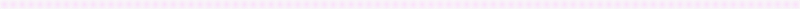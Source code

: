# Source: mulb_baked.blend  (saved by Blender 4.2.66; exported with 4.5.12 LTS)
import bpy
from mathutils import Matrix  # noqa: F401  (used for matrix-valued properties, if any)

bpy.ops.wm.read_factory_settings(use_empty=True)
scene = bpy.context.scene
scene.name = 'Scene'

# ---- collections
col_collection = bpy.data.collections.new('Collection'); scene.collection.children.link(col_collection)

# ---- images (referenced by path relative to the original .blend; pixels are not part of the script)
import os
ASSET_DIR = os.environ.get("B2B_ASSET_DIR", "")  # directory of the original .blend (textures are referenced by path, not embedded)
HERE = os.path.dirname(os.path.abspath(__file__))  # packed textures are extracted next to this script under _unpacked/

def load_image(name, relpath, width, height, colorspace="sRGB"):
    """Load a texture the original file referenced (path relative to the .blend, or extracted next to this script)."""
    p = next((c for c in (os.path.join(HERE, relpath), os.path.join(ASSET_DIR, relpath)) if relpath and os.path.exists(c)), "")
    if p:
        img = bpy.data.images.load(p, check_existing=True)
        img.name = name
    else:  # same state as the original file: an image datablock whose file is absent (Cycles renders it pink)
        img = bpy.data.images.new(name, width, height)
        img.source = "FILE"
        img.filepath = "//" + (relpath or name)
    img.colorspace_settings.name = colorspace
    return img
img_0090_exr = load_image('0090.exr', '0090.exr', 1024, 1024, 'Linear Rec.709')
img_0001_exr = load_image('0001.exr', '0001.exr', 1024, 1024, 'Linear Rec.709')
img_0002_exr = load_image('0002.exr', '0002.exr', 1024, 1024, 'Linear Rec.709')
img_0003_exr = load_image('0003.exr', '0003.exr', 1024, 1024, 'Linear Rec.709')
img_0004_exr = load_image('0004.exr', '0004.exr', 1024, 1024, 'Linear Rec.709')
img_0005_exr = load_image('0005.exr', '0005.exr', 1024, 1024, 'Linear Rec.709')
img_0006_exr = load_image('0006.exr', '0006.exr', 1024, 1024, 'Linear Rec.709')
img_0007_exr = load_image('0007.exr', '0007.exr', 1024, 1024, 'Linear Rec.709')
img_0008_exr = load_image('0008.exr', '0008.exr', 1024, 1024, 'Linear Rec.709')
img_0009_exr = load_image('0009.exr', '0009.exr', 1024, 1024, 'Linear Rec.709')
img_0010_exr = load_image('0010.exr', '0010.exr', 1024, 1024, 'Linear Rec.709')
img_0011_exr = load_image('0011.exr', '0011.exr', 1024, 1024, 'Linear Rec.709')
img_0012_exr = load_image('0012.exr', '0012.exr', 1024, 1024, 'Linear Rec.709')
img_0013_exr = load_image('0013.exr', '0013.exr', 1024, 1024, 'Linear Rec.709')
img_0014_exr = load_image('0014.exr', '0014.exr', 1024, 1024, 'Linear Rec.709')
img_0015_exr = load_image('0015.exr', '0015.exr', 1024, 1024, 'Linear Rec.709')
img_0016_exr = load_image('0016.exr', '0016.exr', 1024, 1024, 'Linear Rec.709')
img_0017_exr = load_image('0017.exr', '0017.exr', 1024, 1024, 'Linear Rec.709')
img_0018_exr = load_image('0018.exr', '0018.exr', 1024, 1024, 'Linear Rec.709')
img_0019_exr = load_image('0019.exr', '0019.exr', 1024, 1024, 'Linear Rec.709')
img_0020_exr = load_image('0020.exr', '0020.exr', 1024, 1024, 'Linear Rec.709')
img_0021_exr = load_image('0021.exr', '0021.exr', 1024, 1024, 'Linear Rec.709')
img_0022_exr = load_image('0022.exr', '0022.exr', 1024, 1024, 'Linear Rec.709')
img_0023_exr = load_image('0023.exr', '0023.exr', 1024, 1024, 'Linear Rec.709')
img_0024_exr = load_image('0024.exr', '0024.exr', 1024, 1024, 'Linear Rec.709')
img_0025_exr = load_image('0025.exr', '0025.exr', 1024, 1024, 'Linear Rec.709')
img_0026_exr = load_image('0026.exr', '0026.exr', 1024, 1024, 'Linear Rec.709')
img_0027_exr = load_image('0027.exr', '0027.exr', 1024, 1024, 'Linear Rec.709')
img_0028_exr = load_image('0028.exr', '0028.exr', 1024, 1024, 'Linear Rec.709')
img_0029_exr = load_image('0029.exr', '0029.exr', 1024, 1024, 'Linear Rec.709')
img_0030_exr = load_image('0030.exr', '0030.exr', 1024, 1024, 'Linear Rec.709')
img_0031_exr = load_image('0031.exr', '0031.exr', 1024, 1024, 'Linear Rec.709')
img_0032_exr = load_image('0032.exr', '0032.exr', 1024, 1024, 'Linear Rec.709')
img_0033_exr = load_image('0033.exr', '0033.exr', 1024, 1024, 'Linear Rec.709')
img_0034_exr = load_image('0034.exr', '0034.exr', 1024, 1024, 'Linear Rec.709')
img_0035_exr = load_image('0035.exr', '0035.exr', 1024, 1024, 'Linear Rec.709')
img_0036_exr = load_image('0036.exr', '0036.exr', 1024, 1024, 'Linear Rec.709')
img_0037_exr = load_image('0037.exr', '0037.exr', 1024, 1024, 'Linear Rec.709')
img_0038_exr = load_image('0038.exr', '0038.exr', 1024, 1024, 'Linear Rec.709')
img_0039_exr = load_image('0039.exr', '0039.exr', 1024, 1024, 'Linear Rec.709')
img_0040_exr = load_image('0040.exr', '0040.exr', 1024, 1024, 'Linear Rec.709')
img_0041_exr = load_image('0041.exr', '0041.exr', 1024, 1024, 'Linear Rec.709')
img_0042_exr = load_image('0042.exr', '0042.exr', 1024, 1024, 'Linear Rec.709')
img_0043_exr = load_image('0043.exr', '0043.exr', 1024, 1024, 'Linear Rec.709')
img_0044_exr = load_image('0044.exr', '0044.exr', 1024, 1024, 'Linear Rec.709')
img_0045_exr = load_image('0045.exr', '0045.exr', 1024, 1024, 'Linear Rec.709')
img_0046_exr = load_image('0046.exr', '0046.exr', 1024, 1024, 'Linear Rec.709')
img_0047_exr = load_image('0047.exr', '0047.exr', 1024, 1024, 'Linear Rec.709')
img_0048_exr = load_image('0048.exr', '0048.exr', 1024, 1024, 'Linear Rec.709')
img_0049_exr = load_image('0049.exr', '0049.exr', 1024, 1024, 'Linear Rec.709')
img_0050_exr = load_image('0050.exr', '0050.exr', 1024, 1024, 'Linear Rec.709')
img_0051_exr = load_image('0051.exr', '0051.exr', 1024, 1024, 'Linear Rec.709')
img_0052_exr = load_image('0052.exr', '0052.exr', 1024, 1024, 'Linear Rec.709')
img_0053_exr = load_image('0053.exr', '0053.exr', 1024, 1024, 'Linear Rec.709')
img_0054_exr = load_image('0054.exr', '0054.exr', 1024, 1024, 'Linear Rec.709')
img_0055_exr = load_image('0055.exr', '0055.exr', 1024, 1024, 'Linear Rec.709')
img_0056_exr = load_image('0056.exr', '0056.exr', 1024, 1024, 'Linear Rec.709')
img_0057_exr = load_image('0057.exr', '0057.exr', 1024, 1024, 'Linear Rec.709')
img_0058_exr = load_image('0058.exr', '0058.exr', 1024, 1024, 'Linear Rec.709')
img_0059_exr = load_image('0059.exr', '0059.exr', 1024, 1024, 'Linear Rec.709')
img_0060_exr = load_image('0060.exr', '0060.exr', 1024, 1024, 'Linear Rec.709')
img_0061_exr = load_image('0061.exr', '0061.exr', 1024, 1024, 'Linear Rec.709')
img_0062_exr = load_image('0062.exr', '0062.exr', 1024, 1024, 'Linear Rec.709')
img_0063_exr = load_image('0063.exr', '0063.exr', 1024, 1024, 'Linear Rec.709')
img_0064_exr = load_image('0064.exr', '0064.exr', 1024, 1024, 'Linear Rec.709')
img_0065_exr = load_image('0065.exr', '0065.exr', 1024, 1024, 'Linear Rec.709')
img_0066_exr = load_image('0066.exr', '0066.exr', 1024, 1024, 'Linear Rec.709')
img_0067_exr = load_image('0067.exr', '0067.exr', 1024, 1024, 'Linear Rec.709')
img_0068_exr = load_image('0068.exr', '0068.exr', 1024, 1024, 'Linear Rec.709')
img_0069_exr = load_image('0069.exr', '0069.exr', 1024, 1024, 'Linear Rec.709')
img_0070_exr = load_image('0070.exr', '0070.exr', 1024, 1024, 'Linear Rec.709')
img_0071_exr = load_image('0071.exr', '0071.exr', 1024, 1024, 'Linear Rec.709')
img_0072_exr = load_image('0072.exr', '0072.exr', 1024, 1024, 'Linear Rec.709')
img_0073_exr = load_image('0073.exr', '0073.exr', 1024, 1024, 'Linear Rec.709')
img_0074_exr = load_image('0074.exr', '0074.exr', 1024, 1024, 'Linear Rec.709')
img_0075_exr = load_image('0075.exr', '0075.exr', 1024, 1024, 'Linear Rec.709')
img_0076_exr = load_image('0076.exr', '0076.exr', 1024, 1024, 'Linear Rec.709')
img_0077_exr = load_image('0077.exr', '0077.exr', 1024, 1024, 'Linear Rec.709')
img_0078_exr = load_image('0078.exr', '0078.exr', 1024, 1024, 'Linear Rec.709')
img_0079_exr = load_image('0079.exr', '0079.exr', 1024, 1024, 'Linear Rec.709')
img_0080_exr = load_image('0080.exr', '0080.exr', 1024, 1024, 'Linear Rec.709')
img_0081_exr = load_image('0081.exr', '0081.exr', 1024, 1024, 'Linear Rec.709')
img_0082_exr = load_image('0082.exr', '0082.exr', 1024, 1024, 'Linear Rec.709')
img_0083_exr = load_image('0083.exr', '0083.exr', 1024, 1024, 'Linear Rec.709')
img_0084_exr = load_image('0084.exr', '0084.exr', 1024, 1024, 'Linear Rec.709')
img_0085_exr = load_image('0085.exr', '0085.exr', 1024, 1024, 'Linear Rec.709')
img_0086_exr = load_image('0086.exr', '0086.exr', 1024, 1024, 'Linear Rec.709')
img_0087_exr = load_image('0087.exr', '0087.exr', 1024, 1024, 'Linear Rec.709')
img_0088_exr = load_image('0088.exr', '0088.exr', 1024, 1024, 'Linear Rec.709')
img_0089_exr = load_image('0089.exr', '0089.exr', 1024, 1024, 'Linear Rec.709')

# ---- materials (node trees are filled in below, after node groups)
mat_0090 = bpy.data.materials.new('0090')
mat_0001 = bpy.data.materials.new('0001')
mat_0002 = bpy.data.materials.new('0002')
mat_0003 = bpy.data.materials.new('0003')
mat_0004 = bpy.data.materials.new('0004')
mat_0005 = bpy.data.materials.new('0005')
mat_0006 = bpy.data.materials.new('0006')
mat_0007 = bpy.data.materials.new('0007')
mat_0008 = bpy.data.materials.new('0008')
mat_0009 = bpy.data.materials.new('0009')
mat_0010 = bpy.data.materials.new('0010')
mat_0011 = bpy.data.materials.new('0011')
mat_0012 = bpy.data.materials.new('0012')
mat_0013 = bpy.data.materials.new('0013')
mat_0014 = bpy.data.materials.new('0014')
mat_0015 = bpy.data.materials.new('0015')
mat_0016 = bpy.data.materials.new('0016')
mat_0017 = bpy.data.materials.new('0017')
mat_0018 = bpy.data.materials.new('0018')
mat_0019 = bpy.data.materials.new('0019')
mat_0020 = bpy.data.materials.new('0020')
mat_0021 = bpy.data.materials.new('0021')
mat_0022 = bpy.data.materials.new('0022')
mat_0023 = bpy.data.materials.new('0023')
mat_0024 = bpy.data.materials.new('0024')
mat_0025 = bpy.data.materials.new('0025')
mat_0026 = bpy.data.materials.new('0026')
mat_0027 = bpy.data.materials.new('0027')
mat_0028 = bpy.data.materials.new('0028')
mat_0029 = bpy.data.materials.new('0029')
mat_0030 = bpy.data.materials.new('0030')
mat_0031 = bpy.data.materials.new('0031')
mat_0032 = bpy.data.materials.new('0032')
mat_0033 = bpy.data.materials.new('0033')
mat_0034 = bpy.data.materials.new('0034')
mat_0035 = bpy.data.materials.new('0035')
mat_0036 = bpy.data.materials.new('0036')
mat_0037 = bpy.data.materials.new('0037')
mat_0038 = bpy.data.materials.new('0038')
mat_0039 = bpy.data.materials.new('0039')
mat_0040 = bpy.data.materials.new('0040')
mat_0041 = bpy.data.materials.new('0041')
mat_0042 = bpy.data.materials.new('0042')
mat_0043 = bpy.data.materials.new('0043')
mat_0044 = bpy.data.materials.new('0044')
mat_0045 = bpy.data.materials.new('0045')
mat_0046 = bpy.data.materials.new('0046')
mat_0047 = bpy.data.materials.new('0047')
mat_0048 = bpy.data.materials.new('0048')
mat_0049 = bpy.data.materials.new('0049')
mat_0050 = bpy.data.materials.new('0050')
mat_0051 = bpy.data.materials.new('0051')
mat_0052 = bpy.data.materials.new('0052')
mat_0053 = bpy.data.materials.new('0053')
mat_0054 = bpy.data.materials.new('0054')
mat_0055 = bpy.data.materials.new('0055')
mat_0056 = bpy.data.materials.new('0056')
mat_0057 = bpy.data.materials.new('0057')
mat_0058 = bpy.data.materials.new('0058')
mat_0059 = bpy.data.materials.new('0059')
mat_0060 = bpy.data.materials.new('0060')
mat_0061 = bpy.data.materials.new('0061')
mat_0062 = bpy.data.materials.new('0062')
mat_0063 = bpy.data.materials.new('0063')
mat_0064 = bpy.data.materials.new('0064')
mat_0065 = bpy.data.materials.new('0065')
mat_0066 = bpy.data.materials.new('0066')
mat_0067 = bpy.data.materials.new('0067')
mat_0068 = bpy.data.materials.new('0068')
mat_0069 = bpy.data.materials.new('0069')
mat_0070 = bpy.data.materials.new('0070')
mat_0071 = bpy.data.materials.new('0071')
mat_0072 = bpy.data.materials.new('0072')
mat_0073 = bpy.data.materials.new('0073')
mat_0074 = bpy.data.materials.new('0074')
mat_0075 = bpy.data.materials.new('0075')
mat_0076 = bpy.data.materials.new('0076')
mat_0077 = bpy.data.materials.new('0077')
mat_0078 = bpy.data.materials.new('0078')
mat_0079 = bpy.data.materials.new('0079')
mat_0080 = bpy.data.materials.new('0080')
mat_0081 = bpy.data.materials.new('0081')
mat_0082 = bpy.data.materials.new('0082')
mat_0083 = bpy.data.materials.new('0083')
mat_0084 = bpy.data.materials.new('0084')
mat_0085 = bpy.data.materials.new('0085')
mat_0086 = bpy.data.materials.new('0086')
mat_0087 = bpy.data.materials.new('0087')
mat_0088 = bpy.data.materials.new('0088')
mat_0089 = bpy.data.materials.new('0089')

# ---- material node trees
mat_0090.use_nodes = True; mat_0090.node_tree.nodes.clear()
_N = mat_0090.node_tree.nodes; _L = mat_0090.node_tree.links
n0 = _N.new('ShaderNodeOutputMaterial'); n0.name = 'Material Output'; n0.location = (300, 300)
n1 = _N.new('ShaderNodeTexImage'); n1.name = 'Image Texture'; n1.location = (-200, 300)
n1.image = img_0090_exr
n1.extension = 'CLIP'
n2 = _N.new('ShaderNodeBsdfPrincipled'); n2.name = 'Principled BSDF'; n2.location = (0, 300)
_L.new(n1.outputs[0], n2.inputs[0])
_L.new(n1.outputs[1], n2.inputs[4])
_L.new(n2.outputs[0], n0.inputs[0])
n0.is_active_output = True
mat_0001.use_nodes = True; mat_0001.node_tree.nodes.clear()
_N = mat_0001.node_tree.nodes; _L = mat_0001.node_tree.links
n0 = _N.new('ShaderNodeOutputMaterial'); n0.name = 'Material Output'; n0.location = (300, 300)
n1 = _N.new('ShaderNodeTexImage'); n1.name = 'Image Texture'; n1.location = (-200, 300)
n1.image = img_0001_exr
n1.extension = 'CLIP'
n2 = _N.new('ShaderNodeBsdfPrincipled'); n2.name = 'Principled BSDF'; n2.location = (0, 300)
_L.new(n1.outputs[0], n2.inputs[0])
_L.new(n1.outputs[1], n2.inputs[4])
_L.new(n2.outputs[0], n0.inputs[0])
n0.is_active_output = True
mat_0002.use_nodes = True; mat_0002.node_tree.nodes.clear()
_N = mat_0002.node_tree.nodes; _L = mat_0002.node_tree.links
n0 = _N.new('ShaderNodeOutputMaterial'); n0.name = 'Material Output'; n0.location = (300, 300)
n1 = _N.new('ShaderNodeTexImage'); n1.name = 'Image Texture'; n1.location = (-200, 300)
n1.image = img_0002_exr
n1.extension = 'CLIP'
n2 = _N.new('ShaderNodeBsdfPrincipled'); n2.name = 'Principled BSDF'; n2.location = (0, 300)
_L.new(n1.outputs[0], n2.inputs[0])
_L.new(n1.outputs[1], n2.inputs[4])
_L.new(n2.outputs[0], n0.inputs[0])
n0.is_active_output = True
mat_0003.use_nodes = True; mat_0003.node_tree.nodes.clear()
_N = mat_0003.node_tree.nodes; _L = mat_0003.node_tree.links
n0 = _N.new('ShaderNodeOutputMaterial'); n0.name = 'Material Output'; n0.location = (300, 300)
n1 = _N.new('ShaderNodeTexImage'); n1.name = 'Image Texture'; n1.location = (-200, 300)
n1.image = img_0003_exr
n1.extension = 'CLIP'
n2 = _N.new('ShaderNodeBsdfPrincipled'); n2.name = 'Principled BSDF'; n2.location = (0, 300)
_L.new(n1.outputs[0], n2.inputs[0])
_L.new(n1.outputs[1], n2.inputs[4])
_L.new(n2.outputs[0], n0.inputs[0])
n0.is_active_output = True
mat_0004.use_nodes = True; mat_0004.node_tree.nodes.clear()
_N = mat_0004.node_tree.nodes; _L = mat_0004.node_tree.links
n0 = _N.new('ShaderNodeOutputMaterial'); n0.name = 'Material Output'; n0.location = (300, 300)
n1 = _N.new('ShaderNodeTexImage'); n1.name = 'Image Texture'; n1.location = (-200, 300)
n1.image = img_0004_exr
n1.extension = 'CLIP'
n2 = _N.new('ShaderNodeBsdfPrincipled'); n2.name = 'Principled BSDF'; n2.location = (0, 300)
_L.new(n1.outputs[0], n2.inputs[0])
_L.new(n1.outputs[1], n2.inputs[4])
_L.new(n2.outputs[0], n0.inputs[0])
n0.is_active_output = True
mat_0005.use_nodes = True; mat_0005.node_tree.nodes.clear()
_N = mat_0005.node_tree.nodes; _L = mat_0005.node_tree.links
n0 = _N.new('ShaderNodeOutputMaterial'); n0.name = 'Material Output'; n0.location = (300, 300)
n1 = _N.new('ShaderNodeTexImage'); n1.name = 'Image Texture'; n1.location = (-200, 300)
n1.image = img_0005_exr
n1.extension = 'CLIP'
n2 = _N.new('ShaderNodeBsdfPrincipled'); n2.name = 'Principled BSDF'; n2.location = (0, 300)
_L.new(n1.outputs[0], n2.inputs[0])
_L.new(n1.outputs[1], n2.inputs[4])
_L.new(n2.outputs[0], n0.inputs[0])
n0.is_active_output = True
mat_0006.use_nodes = True; mat_0006.node_tree.nodes.clear()
_N = mat_0006.node_tree.nodes; _L = mat_0006.node_tree.links
n0 = _N.new('ShaderNodeOutputMaterial'); n0.name = 'Material Output'; n0.location = (300, 300)
n1 = _N.new('ShaderNodeTexImage'); n1.name = 'Image Texture'; n1.location = (-200, 300)
n1.image = img_0006_exr
n1.extension = 'CLIP'
n2 = _N.new('ShaderNodeBsdfPrincipled'); n2.name = 'Principled BSDF'; n2.location = (0, 300)
_L.new(n1.outputs[0], n2.inputs[0])
_L.new(n1.outputs[1], n2.inputs[4])
_L.new(n2.outputs[0], n0.inputs[0])
n0.is_active_output = True
mat_0007.use_nodes = True; mat_0007.node_tree.nodes.clear()
_N = mat_0007.node_tree.nodes; _L = mat_0007.node_tree.links
n0 = _N.new('ShaderNodeOutputMaterial'); n0.name = 'Material Output'; n0.location = (300, 300)
n1 = _N.new('ShaderNodeTexImage'); n1.name = 'Image Texture'; n1.location = (-200, 300)
n1.image = img_0007_exr
n1.extension = 'CLIP'
n2 = _N.new('ShaderNodeBsdfPrincipled'); n2.name = 'Principled BSDF'; n2.location = (0, 300)
_L.new(n1.outputs[0], n2.inputs[0])
_L.new(n1.outputs[1], n2.inputs[4])
_L.new(n2.outputs[0], n0.inputs[0])
n0.is_active_output = True
mat_0008.use_nodes = True; mat_0008.node_tree.nodes.clear()
_N = mat_0008.node_tree.nodes; _L = mat_0008.node_tree.links
n0 = _N.new('ShaderNodeOutputMaterial'); n0.name = 'Material Output'; n0.location = (300, 300)
n1 = _N.new('ShaderNodeTexImage'); n1.name = 'Image Texture'; n1.location = (-200, 300)
n1.image = img_0008_exr
n1.extension = 'CLIP'
n2 = _N.new('ShaderNodeBsdfPrincipled'); n2.name = 'Principled BSDF'; n2.location = (0, 300)
_L.new(n1.outputs[0], n2.inputs[0])
_L.new(n1.outputs[1], n2.inputs[4])
_L.new(n2.outputs[0], n0.inputs[0])
n0.is_active_output = True
mat_0009.use_nodes = True; mat_0009.node_tree.nodes.clear()
_N = mat_0009.node_tree.nodes; _L = mat_0009.node_tree.links
n0 = _N.new('ShaderNodeOutputMaterial'); n0.name = 'Material Output'; n0.location = (300, 300)
n1 = _N.new('ShaderNodeTexImage'); n1.name = 'Image Texture'; n1.location = (-200, 300)
n1.image = img_0009_exr
n1.extension = 'CLIP'
n2 = _N.new('ShaderNodeBsdfPrincipled'); n2.name = 'Principled BSDF'; n2.location = (0, 300)
_L.new(n1.outputs[0], n2.inputs[0])
_L.new(n1.outputs[1], n2.inputs[4])
_L.new(n2.outputs[0], n0.inputs[0])
n0.is_active_output = True
mat_0010.use_nodes = True; mat_0010.node_tree.nodes.clear()
_N = mat_0010.node_tree.nodes; _L = mat_0010.node_tree.links
n0 = _N.new('ShaderNodeOutputMaterial'); n0.name = 'Material Output'; n0.location = (300, 300)
n1 = _N.new('ShaderNodeTexImage'); n1.name = 'Image Texture'; n1.location = (-200, 300)
n1.image = img_0010_exr
n1.extension = 'CLIP'
n2 = _N.new('ShaderNodeBsdfPrincipled'); n2.name = 'Principled BSDF'; n2.location = (0, 300)
_L.new(n1.outputs[0], n2.inputs[0])
_L.new(n1.outputs[1], n2.inputs[4])
_L.new(n2.outputs[0], n0.inputs[0])
n0.is_active_output = True
mat_0011.use_nodes = True; mat_0011.node_tree.nodes.clear()
_N = mat_0011.node_tree.nodes; _L = mat_0011.node_tree.links
n0 = _N.new('ShaderNodeOutputMaterial'); n0.name = 'Material Output'; n0.location = (300, 300)
n1 = _N.new('ShaderNodeTexImage'); n1.name = 'Image Texture'; n1.location = (-200, 300)
n1.image = img_0011_exr
n1.extension = 'CLIP'
n2 = _N.new('ShaderNodeBsdfPrincipled'); n2.name = 'Principled BSDF'; n2.location = (0, 300)
_L.new(n1.outputs[0], n2.inputs[0])
_L.new(n1.outputs[1], n2.inputs[4])
_L.new(n2.outputs[0], n0.inputs[0])
n0.is_active_output = True
mat_0012.use_nodes = True; mat_0012.node_tree.nodes.clear()
_N = mat_0012.node_tree.nodes; _L = mat_0012.node_tree.links
n0 = _N.new('ShaderNodeOutputMaterial'); n0.name = 'Material Output'; n0.location = (300, 300)
n1 = _N.new('ShaderNodeTexImage'); n1.name = 'Image Texture'; n1.location = (-200, 300)
n1.image = img_0012_exr
n1.extension = 'CLIP'
n2 = _N.new('ShaderNodeBsdfPrincipled'); n2.name = 'Principled BSDF'; n2.location = (0, 300)
_L.new(n1.outputs[0], n2.inputs[0])
_L.new(n1.outputs[1], n2.inputs[4])
_L.new(n2.outputs[0], n0.inputs[0])
n0.is_active_output = True
mat_0013.use_nodes = True; mat_0013.node_tree.nodes.clear()
_N = mat_0013.node_tree.nodes; _L = mat_0013.node_tree.links
n0 = _N.new('ShaderNodeOutputMaterial'); n0.name = 'Material Output'; n0.location = (300, 300)
n1 = _N.new('ShaderNodeTexImage'); n1.name = 'Image Texture'; n1.location = (-200, 300)
n1.image = img_0013_exr
n1.extension = 'CLIP'
n2 = _N.new('ShaderNodeBsdfPrincipled'); n2.name = 'Principled BSDF'; n2.location = (0, 300)
_L.new(n1.outputs[0], n2.inputs[0])
_L.new(n1.outputs[1], n2.inputs[4])
_L.new(n2.outputs[0], n0.inputs[0])
n0.is_active_output = True
mat_0014.use_nodes = True; mat_0014.node_tree.nodes.clear()
_N = mat_0014.node_tree.nodes; _L = mat_0014.node_tree.links
n0 = _N.new('ShaderNodeOutputMaterial'); n0.name = 'Material Output'; n0.location = (300, 300)
n1 = _N.new('ShaderNodeTexImage'); n1.name = 'Image Texture'; n1.location = (-200, 300)
n1.image = img_0014_exr
n1.extension = 'CLIP'
n2 = _N.new('ShaderNodeBsdfPrincipled'); n2.name = 'Principled BSDF'; n2.location = (0, 300)
_L.new(n1.outputs[0], n2.inputs[0])
_L.new(n1.outputs[1], n2.inputs[4])
_L.new(n2.outputs[0], n0.inputs[0])
n0.is_active_output = True
mat_0015.use_nodes = True; mat_0015.node_tree.nodes.clear()
_N = mat_0015.node_tree.nodes; _L = mat_0015.node_tree.links
n0 = _N.new('ShaderNodeOutputMaterial'); n0.name = 'Material Output'; n0.location = (300, 300)
n1 = _N.new('ShaderNodeTexImage'); n1.name = 'Image Texture'; n1.location = (-200, 300)
n1.image = img_0015_exr
n1.extension = 'CLIP'
n2 = _N.new('ShaderNodeBsdfPrincipled'); n2.name = 'Principled BSDF'; n2.location = (0, 300)
_L.new(n1.outputs[0], n2.inputs[0])
_L.new(n1.outputs[1], n2.inputs[4])
_L.new(n2.outputs[0], n0.inputs[0])
n0.is_active_output = True
mat_0016.use_nodes = True; mat_0016.node_tree.nodes.clear()
_N = mat_0016.node_tree.nodes; _L = mat_0016.node_tree.links
n0 = _N.new('ShaderNodeOutputMaterial'); n0.name = 'Material Output'; n0.location = (300, 300)
n1 = _N.new('ShaderNodeTexImage'); n1.name = 'Image Texture'; n1.location = (-200, 300)
n1.image = img_0016_exr
n1.extension = 'CLIP'
n2 = _N.new('ShaderNodeBsdfPrincipled'); n2.name = 'Principled BSDF'; n2.location = (0, 300)
_L.new(n1.outputs[0], n2.inputs[0])
_L.new(n1.outputs[1], n2.inputs[4])
_L.new(n2.outputs[0], n0.inputs[0])
n0.is_active_output = True
mat_0017.use_nodes = True; mat_0017.node_tree.nodes.clear()
_N = mat_0017.node_tree.nodes; _L = mat_0017.node_tree.links
n0 = _N.new('ShaderNodeOutputMaterial'); n0.name = 'Material Output'; n0.location = (300, 300)
n1 = _N.new('ShaderNodeTexImage'); n1.name = 'Image Texture'; n1.location = (-200, 300)
n1.image = img_0017_exr
n1.extension = 'CLIP'
n2 = _N.new('ShaderNodeBsdfPrincipled'); n2.name = 'Principled BSDF'; n2.location = (0, 300)
_L.new(n1.outputs[0], n2.inputs[0])
_L.new(n1.outputs[1], n2.inputs[4])
_L.new(n2.outputs[0], n0.inputs[0])
n0.is_active_output = True
mat_0018.use_nodes = True; mat_0018.node_tree.nodes.clear()
_N = mat_0018.node_tree.nodes; _L = mat_0018.node_tree.links
n0 = _N.new('ShaderNodeOutputMaterial'); n0.name = 'Material Output'; n0.location = (300, 300)
n1 = _N.new('ShaderNodeTexImage'); n1.name = 'Image Texture'; n1.location = (-200, 300)
n1.image = img_0018_exr
n1.extension = 'CLIP'
n2 = _N.new('ShaderNodeBsdfPrincipled'); n2.name = 'Principled BSDF'; n2.location = (0, 300)
_L.new(n1.outputs[0], n2.inputs[0])
_L.new(n1.outputs[1], n2.inputs[4])
_L.new(n2.outputs[0], n0.inputs[0])
n0.is_active_output = True
mat_0019.use_nodes = True; mat_0019.node_tree.nodes.clear()
_N = mat_0019.node_tree.nodes; _L = mat_0019.node_tree.links
n0 = _N.new('ShaderNodeOutputMaterial'); n0.name = 'Material Output'; n0.location = (300, 300)
n1 = _N.new('ShaderNodeTexImage'); n1.name = 'Image Texture'; n1.location = (-200, 300)
n1.image = img_0019_exr
n1.extension = 'CLIP'
n2 = _N.new('ShaderNodeBsdfPrincipled'); n2.name = 'Principled BSDF'; n2.location = (0, 300)
_L.new(n1.outputs[0], n2.inputs[0])
_L.new(n1.outputs[1], n2.inputs[4])
_L.new(n2.outputs[0], n0.inputs[0])
n0.is_active_output = True
mat_0020.use_nodes = True; mat_0020.node_tree.nodes.clear()
_N = mat_0020.node_tree.nodes; _L = mat_0020.node_tree.links
n0 = _N.new('ShaderNodeOutputMaterial'); n0.name = 'Material Output'; n0.location = (300, 300)
n1 = _N.new('ShaderNodeTexImage'); n1.name = 'Image Texture'; n1.location = (-200, 300)
n1.image = img_0020_exr
n1.extension = 'CLIP'
n2 = _N.new('ShaderNodeBsdfPrincipled'); n2.name = 'Principled BSDF'; n2.location = (0, 300)
_L.new(n1.outputs[0], n2.inputs[0])
_L.new(n1.outputs[1], n2.inputs[4])
_L.new(n2.outputs[0], n0.inputs[0])
n0.is_active_output = True
mat_0021.use_nodes = True; mat_0021.node_tree.nodes.clear()
_N = mat_0021.node_tree.nodes; _L = mat_0021.node_tree.links
n0 = _N.new('ShaderNodeOutputMaterial'); n0.name = 'Material Output'; n0.location = (300, 300)
n1 = _N.new('ShaderNodeTexImage'); n1.name = 'Image Texture'; n1.location = (-200, 300)
n1.image = img_0021_exr
n1.extension = 'CLIP'
n2 = _N.new('ShaderNodeBsdfPrincipled'); n2.name = 'Principled BSDF'; n2.location = (0, 300)
_L.new(n1.outputs[0], n2.inputs[0])
_L.new(n1.outputs[1], n2.inputs[4])
_L.new(n2.outputs[0], n0.inputs[0])
n0.is_active_output = True
mat_0022.use_nodes = True; mat_0022.node_tree.nodes.clear()
_N = mat_0022.node_tree.nodes; _L = mat_0022.node_tree.links
n0 = _N.new('ShaderNodeOutputMaterial'); n0.name = 'Material Output'; n0.location = (300, 300)
n1 = _N.new('ShaderNodeTexImage'); n1.name = 'Image Texture'; n1.location = (-200, 300)
n1.image = img_0022_exr
n1.extension = 'CLIP'
n2 = _N.new('ShaderNodeBsdfPrincipled'); n2.name = 'Principled BSDF'; n2.location = (0, 300)
_L.new(n1.outputs[0], n2.inputs[0])
_L.new(n1.outputs[1], n2.inputs[4])
_L.new(n2.outputs[0], n0.inputs[0])
n0.is_active_output = True
mat_0023.use_nodes = True; mat_0023.node_tree.nodes.clear()
_N = mat_0023.node_tree.nodes; _L = mat_0023.node_tree.links
n0 = _N.new('ShaderNodeOutputMaterial'); n0.name = 'Material Output'; n0.location = (300, 300)
n1 = _N.new('ShaderNodeTexImage'); n1.name = 'Image Texture'; n1.location = (-200, 300)
n1.image = img_0023_exr
n1.extension = 'CLIP'
n2 = _N.new('ShaderNodeBsdfPrincipled'); n2.name = 'Principled BSDF'; n2.location = (0, 300)
_L.new(n1.outputs[0], n2.inputs[0])
_L.new(n1.outputs[1], n2.inputs[4])
_L.new(n2.outputs[0], n0.inputs[0])
n0.is_active_output = True
mat_0024.use_nodes = True; mat_0024.node_tree.nodes.clear()
_N = mat_0024.node_tree.nodes; _L = mat_0024.node_tree.links
n0 = _N.new('ShaderNodeOutputMaterial'); n0.name = 'Material Output'; n0.location = (300, 300)
n1 = _N.new('ShaderNodeTexImage'); n1.name = 'Image Texture'; n1.location = (-200, 300)
n1.image = img_0024_exr
n1.extension = 'CLIP'
n2 = _N.new('ShaderNodeBsdfPrincipled'); n2.name = 'Principled BSDF'; n2.location = (0, 300)
_L.new(n1.outputs[0], n2.inputs[0])
_L.new(n1.outputs[1], n2.inputs[4])
_L.new(n2.outputs[0], n0.inputs[0])
n0.is_active_output = True
mat_0025.use_nodes = True; mat_0025.node_tree.nodes.clear()
_N = mat_0025.node_tree.nodes; _L = mat_0025.node_tree.links
n0 = _N.new('ShaderNodeOutputMaterial'); n0.name = 'Material Output'; n0.location = (300, 300)
n1 = _N.new('ShaderNodeTexImage'); n1.name = 'Image Texture'; n1.location = (-200, 300)
n1.image = img_0025_exr
n1.extension = 'CLIP'
n2 = _N.new('ShaderNodeBsdfPrincipled'); n2.name = 'Principled BSDF'; n2.location = (0, 300)
_L.new(n1.outputs[0], n2.inputs[0])
_L.new(n1.outputs[1], n2.inputs[4])
_L.new(n2.outputs[0], n0.inputs[0])
n0.is_active_output = True
mat_0026.use_nodes = True; mat_0026.node_tree.nodes.clear()
_N = mat_0026.node_tree.nodes; _L = mat_0026.node_tree.links
n0 = _N.new('ShaderNodeOutputMaterial'); n0.name = 'Material Output'; n0.location = (300, 300)
n1 = _N.new('ShaderNodeTexImage'); n1.name = 'Image Texture'; n1.location = (-200, 300)
n1.image = img_0026_exr
n1.extension = 'CLIP'
n2 = _N.new('ShaderNodeBsdfPrincipled'); n2.name = 'Principled BSDF'; n2.location = (0, 300)
_L.new(n1.outputs[0], n2.inputs[0])
_L.new(n1.outputs[1], n2.inputs[4])
_L.new(n2.outputs[0], n0.inputs[0])
n0.is_active_output = True
mat_0027.use_nodes = True; mat_0027.node_tree.nodes.clear()
_N = mat_0027.node_tree.nodes; _L = mat_0027.node_tree.links
n0 = _N.new('ShaderNodeOutputMaterial'); n0.name = 'Material Output'; n0.location = (300, 300)
n1 = _N.new('ShaderNodeTexImage'); n1.name = 'Image Texture'; n1.location = (-200, 300)
n1.image = img_0027_exr
n1.extension = 'CLIP'
n2 = _N.new('ShaderNodeBsdfPrincipled'); n2.name = 'Principled BSDF'; n2.location = (0, 300)
_L.new(n1.outputs[0], n2.inputs[0])
_L.new(n1.outputs[1], n2.inputs[4])
_L.new(n2.outputs[0], n0.inputs[0])
n0.is_active_output = True
mat_0028.use_nodes = True; mat_0028.node_tree.nodes.clear()
_N = mat_0028.node_tree.nodes; _L = mat_0028.node_tree.links
n0 = _N.new('ShaderNodeOutputMaterial'); n0.name = 'Material Output'; n0.location = (300, 300)
n1 = _N.new('ShaderNodeTexImage'); n1.name = 'Image Texture'; n1.location = (-200, 300)
n1.image = img_0028_exr
n1.extension = 'CLIP'
n2 = _N.new('ShaderNodeBsdfPrincipled'); n2.name = 'Principled BSDF'; n2.location = (0, 300)
_L.new(n1.outputs[0], n2.inputs[0])
_L.new(n1.outputs[1], n2.inputs[4])
_L.new(n2.outputs[0], n0.inputs[0])
n0.is_active_output = True
mat_0029.use_nodes = True; mat_0029.node_tree.nodes.clear()
_N = mat_0029.node_tree.nodes; _L = mat_0029.node_tree.links
n0 = _N.new('ShaderNodeOutputMaterial'); n0.name = 'Material Output'; n0.location = (300, 300)
n1 = _N.new('ShaderNodeTexImage'); n1.name = 'Image Texture'; n1.location = (-200, 300)
n1.image = img_0029_exr
n1.extension = 'CLIP'
n2 = _N.new('ShaderNodeBsdfPrincipled'); n2.name = 'Principled BSDF'; n2.location = (0, 300)
_L.new(n1.outputs[0], n2.inputs[0])
_L.new(n1.outputs[1], n2.inputs[4])
_L.new(n2.outputs[0], n0.inputs[0])
n0.is_active_output = True
mat_0030.use_nodes = True; mat_0030.node_tree.nodes.clear()
_N = mat_0030.node_tree.nodes; _L = mat_0030.node_tree.links
n0 = _N.new('ShaderNodeOutputMaterial'); n0.name = 'Material Output'; n0.location = (300, 300)
n1 = _N.new('ShaderNodeTexImage'); n1.name = 'Image Texture'; n1.location = (-200, 300)
n1.image = img_0030_exr
n1.extension = 'CLIP'
n2 = _N.new('ShaderNodeBsdfPrincipled'); n2.name = 'Principled BSDF'; n2.location = (0, 300)
_L.new(n1.outputs[0], n2.inputs[0])
_L.new(n1.outputs[1], n2.inputs[4])
_L.new(n2.outputs[0], n0.inputs[0])
n0.is_active_output = True
mat_0031.use_nodes = True; mat_0031.node_tree.nodes.clear()
_N = mat_0031.node_tree.nodes; _L = mat_0031.node_tree.links
n0 = _N.new('ShaderNodeOutputMaterial'); n0.name = 'Material Output'; n0.location = (300, 300)
n1 = _N.new('ShaderNodeTexImage'); n1.name = 'Image Texture'; n1.location = (-200, 300)
n1.image = img_0031_exr
n1.extension = 'CLIP'
n2 = _N.new('ShaderNodeBsdfPrincipled'); n2.name = 'Principled BSDF'; n2.location = (0, 300)
_L.new(n1.outputs[0], n2.inputs[0])
_L.new(n1.outputs[1], n2.inputs[4])
_L.new(n2.outputs[0], n0.inputs[0])
n0.is_active_output = True
mat_0032.use_nodes = True; mat_0032.node_tree.nodes.clear()
_N = mat_0032.node_tree.nodes; _L = mat_0032.node_tree.links
n0 = _N.new('ShaderNodeOutputMaterial'); n0.name = 'Material Output'; n0.location = (300, 300)
n1 = _N.new('ShaderNodeTexImage'); n1.name = 'Image Texture'; n1.location = (-200, 300)
n1.image = img_0032_exr
n1.extension = 'CLIP'
n2 = _N.new('ShaderNodeBsdfPrincipled'); n2.name = 'Principled BSDF'; n2.location = (0, 300)
_L.new(n1.outputs[0], n2.inputs[0])
_L.new(n1.outputs[1], n2.inputs[4])
_L.new(n2.outputs[0], n0.inputs[0])
n0.is_active_output = True
mat_0033.use_nodes = True; mat_0033.node_tree.nodes.clear()
_N = mat_0033.node_tree.nodes; _L = mat_0033.node_tree.links
n0 = _N.new('ShaderNodeOutputMaterial'); n0.name = 'Material Output'; n0.location = (300, 300)
n1 = _N.new('ShaderNodeTexImage'); n1.name = 'Image Texture'; n1.location = (-200, 300)
n1.image = img_0033_exr
n1.extension = 'CLIP'
n2 = _N.new('ShaderNodeBsdfPrincipled'); n2.name = 'Principled BSDF'; n2.location = (0, 300)
_L.new(n1.outputs[0], n2.inputs[0])
_L.new(n1.outputs[1], n2.inputs[4])
_L.new(n2.outputs[0], n0.inputs[0])
n0.is_active_output = True
mat_0034.use_nodes = True; mat_0034.node_tree.nodes.clear()
_N = mat_0034.node_tree.nodes; _L = mat_0034.node_tree.links
n0 = _N.new('ShaderNodeOutputMaterial'); n0.name = 'Material Output'; n0.location = (300, 300)
n1 = _N.new('ShaderNodeTexImage'); n1.name = 'Image Texture'; n1.location = (-200, 300)
n1.image = img_0034_exr
n1.extension = 'CLIP'
n2 = _N.new('ShaderNodeBsdfPrincipled'); n2.name = 'Principled BSDF'; n2.location = (0, 300)
_L.new(n1.outputs[0], n2.inputs[0])
_L.new(n1.outputs[1], n2.inputs[4])
_L.new(n2.outputs[0], n0.inputs[0])
n0.is_active_output = True
mat_0035.use_nodes = True; mat_0035.node_tree.nodes.clear()
_N = mat_0035.node_tree.nodes; _L = mat_0035.node_tree.links
n0 = _N.new('ShaderNodeOutputMaterial'); n0.name = 'Material Output'; n0.location = (300, 300)
n1 = _N.new('ShaderNodeTexImage'); n1.name = 'Image Texture'; n1.location = (-200, 300)
n1.image = img_0035_exr
n1.extension = 'CLIP'
n2 = _N.new('ShaderNodeBsdfPrincipled'); n2.name = 'Principled BSDF'; n2.location = (0, 300)
_L.new(n1.outputs[0], n2.inputs[0])
_L.new(n1.outputs[1], n2.inputs[4])
_L.new(n2.outputs[0], n0.inputs[0])
n0.is_active_output = True
mat_0036.use_nodes = True; mat_0036.node_tree.nodes.clear()
_N = mat_0036.node_tree.nodes; _L = mat_0036.node_tree.links
n0 = _N.new('ShaderNodeOutputMaterial'); n0.name = 'Material Output'; n0.location = (300, 300)
n1 = _N.new('ShaderNodeTexImage'); n1.name = 'Image Texture'; n1.location = (-200, 300)
n1.image = img_0036_exr
n1.extension = 'CLIP'
n2 = _N.new('ShaderNodeBsdfPrincipled'); n2.name = 'Principled BSDF'; n2.location = (0, 300)
_L.new(n1.outputs[0], n2.inputs[0])
_L.new(n1.outputs[1], n2.inputs[4])
_L.new(n2.outputs[0], n0.inputs[0])
n0.is_active_output = True
mat_0037.use_nodes = True; mat_0037.node_tree.nodes.clear()
_N = mat_0037.node_tree.nodes; _L = mat_0037.node_tree.links
n0 = _N.new('ShaderNodeOutputMaterial'); n0.name = 'Material Output'; n0.location = (300, 300)
n1 = _N.new('ShaderNodeTexImage'); n1.name = 'Image Texture'; n1.location = (-200, 300)
n1.image = img_0037_exr
n1.extension = 'CLIP'
n2 = _N.new('ShaderNodeBsdfPrincipled'); n2.name = 'Principled BSDF'; n2.location = (0, 300)
_L.new(n1.outputs[0], n2.inputs[0])
_L.new(n1.outputs[1], n2.inputs[4])
_L.new(n2.outputs[0], n0.inputs[0])
n0.is_active_output = True
mat_0038.use_nodes = True; mat_0038.node_tree.nodes.clear()
_N = mat_0038.node_tree.nodes; _L = mat_0038.node_tree.links
n0 = _N.new('ShaderNodeOutputMaterial'); n0.name = 'Material Output'; n0.location = (300, 300)
n1 = _N.new('ShaderNodeTexImage'); n1.name = 'Image Texture'; n1.location = (-200, 300)
n1.image = img_0038_exr
n1.extension = 'CLIP'
n2 = _N.new('ShaderNodeBsdfPrincipled'); n2.name = 'Principled BSDF'; n2.location = (0, 300)
_L.new(n1.outputs[0], n2.inputs[0])
_L.new(n1.outputs[1], n2.inputs[4])
_L.new(n2.outputs[0], n0.inputs[0])
n0.is_active_output = True
mat_0039.use_nodes = True; mat_0039.node_tree.nodes.clear()
_N = mat_0039.node_tree.nodes; _L = mat_0039.node_tree.links
n0 = _N.new('ShaderNodeOutputMaterial'); n0.name = 'Material Output'; n0.location = (300, 300)
n1 = _N.new('ShaderNodeTexImage'); n1.name = 'Image Texture'; n1.location = (-200, 300)
n1.image = img_0039_exr
n1.extension = 'CLIP'
n2 = _N.new('ShaderNodeBsdfPrincipled'); n2.name = 'Principled BSDF'; n2.location = (0, 300)
_L.new(n1.outputs[0], n2.inputs[0])
_L.new(n1.outputs[1], n2.inputs[4])
_L.new(n2.outputs[0], n0.inputs[0])
n0.is_active_output = True
mat_0040.use_nodes = True; mat_0040.node_tree.nodes.clear()
_N = mat_0040.node_tree.nodes; _L = mat_0040.node_tree.links
n0 = _N.new('ShaderNodeOutputMaterial'); n0.name = 'Material Output'; n0.location = (300, 300)
n1 = _N.new('ShaderNodeTexImage'); n1.name = 'Image Texture'; n1.location = (-200, 300)
n1.image = img_0040_exr
n1.extension = 'CLIP'
n2 = _N.new('ShaderNodeBsdfPrincipled'); n2.name = 'Principled BSDF'; n2.location = (0, 300)
_L.new(n1.outputs[0], n2.inputs[0])
_L.new(n1.outputs[1], n2.inputs[4])
_L.new(n2.outputs[0], n0.inputs[0])
n0.is_active_output = True
mat_0041.use_nodes = True; mat_0041.node_tree.nodes.clear()
_N = mat_0041.node_tree.nodes; _L = mat_0041.node_tree.links
n0 = _N.new('ShaderNodeOutputMaterial'); n0.name = 'Material Output'; n0.location = (300, 300)
n1 = _N.new('ShaderNodeTexImage'); n1.name = 'Image Texture'; n1.location = (-200, 300)
n1.image = img_0041_exr
n1.extension = 'CLIP'
n2 = _N.new('ShaderNodeBsdfPrincipled'); n2.name = 'Principled BSDF'; n2.location = (0, 300)
_L.new(n1.outputs[0], n2.inputs[0])
_L.new(n1.outputs[1], n2.inputs[4])
_L.new(n2.outputs[0], n0.inputs[0])
n0.is_active_output = True
mat_0042.use_nodes = True; mat_0042.node_tree.nodes.clear()
_N = mat_0042.node_tree.nodes; _L = mat_0042.node_tree.links
n0 = _N.new('ShaderNodeOutputMaterial'); n0.name = 'Material Output'; n0.location = (300, 300)
n1 = _N.new('ShaderNodeTexImage'); n1.name = 'Image Texture'; n1.location = (-200, 300)
n1.image = img_0042_exr
n1.extension = 'CLIP'
n2 = _N.new('ShaderNodeBsdfPrincipled'); n2.name = 'Principled BSDF'; n2.location = (0, 300)
_L.new(n1.outputs[0], n2.inputs[0])
_L.new(n1.outputs[1], n2.inputs[4])
_L.new(n2.outputs[0], n0.inputs[0])
n0.is_active_output = True
mat_0043.use_nodes = True; mat_0043.node_tree.nodes.clear()
_N = mat_0043.node_tree.nodes; _L = mat_0043.node_tree.links
n0 = _N.new('ShaderNodeOutputMaterial'); n0.name = 'Material Output'; n0.location = (300, 300)
n1 = _N.new('ShaderNodeTexImage'); n1.name = 'Image Texture'; n1.location = (-200, 300)
n1.image = img_0043_exr
n1.extension = 'CLIP'
n2 = _N.new('ShaderNodeBsdfPrincipled'); n2.name = 'Principled BSDF'; n2.location = (0, 300)
_L.new(n1.outputs[0], n2.inputs[0])
_L.new(n1.outputs[1], n2.inputs[4])
_L.new(n2.outputs[0], n0.inputs[0])
n0.is_active_output = True
mat_0044.use_nodes = True; mat_0044.node_tree.nodes.clear()
_N = mat_0044.node_tree.nodes; _L = mat_0044.node_tree.links
n0 = _N.new('ShaderNodeOutputMaterial'); n0.name = 'Material Output'; n0.location = (300, 300)
n1 = _N.new('ShaderNodeTexImage'); n1.name = 'Image Texture'; n1.location = (-200, 300)
n1.image = img_0044_exr
n1.extension = 'CLIP'
n2 = _N.new('ShaderNodeBsdfPrincipled'); n2.name = 'Principled BSDF'; n2.location = (0, 300)
_L.new(n1.outputs[0], n2.inputs[0])
_L.new(n1.outputs[1], n2.inputs[4])
_L.new(n2.outputs[0], n0.inputs[0])
n0.is_active_output = True
mat_0045.use_nodes = True; mat_0045.node_tree.nodes.clear()
_N = mat_0045.node_tree.nodes; _L = mat_0045.node_tree.links
n0 = _N.new('ShaderNodeOutputMaterial'); n0.name = 'Material Output'; n0.location = (300, 300)
n1 = _N.new('ShaderNodeTexImage'); n1.name = 'Image Texture'; n1.location = (-200, 300)
n1.image = img_0045_exr
n1.extension = 'CLIP'
n2 = _N.new('ShaderNodeBsdfPrincipled'); n2.name = 'Principled BSDF'; n2.location = (0, 300)
_L.new(n1.outputs[0], n2.inputs[0])
_L.new(n1.outputs[1], n2.inputs[4])
_L.new(n2.outputs[0], n0.inputs[0])
n0.is_active_output = True
mat_0046.use_nodes = True; mat_0046.node_tree.nodes.clear()
_N = mat_0046.node_tree.nodes; _L = mat_0046.node_tree.links
n0 = _N.new('ShaderNodeOutputMaterial'); n0.name = 'Material Output'; n0.location = (300, 300)
n1 = _N.new('ShaderNodeTexImage'); n1.name = 'Image Texture'; n1.location = (-200, 300)
n1.image = img_0046_exr
n1.extension = 'CLIP'
n2 = _N.new('ShaderNodeBsdfPrincipled'); n2.name = 'Principled BSDF'; n2.location = (0, 300)
_L.new(n1.outputs[0], n2.inputs[0])
_L.new(n1.outputs[1], n2.inputs[4])
_L.new(n2.outputs[0], n0.inputs[0])
n0.is_active_output = True
mat_0047.use_nodes = True; mat_0047.node_tree.nodes.clear()
_N = mat_0047.node_tree.nodes; _L = mat_0047.node_tree.links
n0 = _N.new('ShaderNodeOutputMaterial'); n0.name = 'Material Output'; n0.location = (300, 300)
n1 = _N.new('ShaderNodeTexImage'); n1.name = 'Image Texture'; n1.location = (-200, 300)
n1.image = img_0047_exr
n1.extension = 'CLIP'
n2 = _N.new('ShaderNodeBsdfPrincipled'); n2.name = 'Principled BSDF'; n2.location = (0, 300)
_L.new(n1.outputs[0], n2.inputs[0])
_L.new(n1.outputs[1], n2.inputs[4])
_L.new(n2.outputs[0], n0.inputs[0])
n0.is_active_output = True
mat_0048.use_nodes = True; mat_0048.node_tree.nodes.clear()
_N = mat_0048.node_tree.nodes; _L = mat_0048.node_tree.links
n0 = _N.new('ShaderNodeOutputMaterial'); n0.name = 'Material Output'; n0.location = (300, 300)
n1 = _N.new('ShaderNodeTexImage'); n1.name = 'Image Texture'; n1.location = (-200, 300)
n1.image = img_0048_exr
n1.extension = 'CLIP'
n2 = _N.new('ShaderNodeBsdfPrincipled'); n2.name = 'Principled BSDF'; n2.location = (0, 300)
_L.new(n1.outputs[0], n2.inputs[0])
_L.new(n1.outputs[1], n2.inputs[4])
_L.new(n2.outputs[0], n0.inputs[0])
n0.is_active_output = True
mat_0049.use_nodes = True; mat_0049.node_tree.nodes.clear()
_N = mat_0049.node_tree.nodes; _L = mat_0049.node_tree.links
n0 = _N.new('ShaderNodeOutputMaterial'); n0.name = 'Material Output'; n0.location = (300, 300)
n1 = _N.new('ShaderNodeTexImage'); n1.name = 'Image Texture'; n1.location = (-200, 300)
n1.image = img_0049_exr
n1.extension = 'CLIP'
n2 = _N.new('ShaderNodeBsdfPrincipled'); n2.name = 'Principled BSDF'; n2.location = (0, 300)
_L.new(n1.outputs[0], n2.inputs[0])
_L.new(n1.outputs[1], n2.inputs[4])
_L.new(n2.outputs[0], n0.inputs[0])
n0.is_active_output = True
mat_0050.use_nodes = True; mat_0050.node_tree.nodes.clear()
_N = mat_0050.node_tree.nodes; _L = mat_0050.node_tree.links
n0 = _N.new('ShaderNodeOutputMaterial'); n0.name = 'Material Output'; n0.location = (300, 300)
n1 = _N.new('ShaderNodeTexImage'); n1.name = 'Image Texture'; n1.location = (-200, 300)
n1.image = img_0050_exr
n1.extension = 'CLIP'
n2 = _N.new('ShaderNodeBsdfPrincipled'); n2.name = 'Principled BSDF'; n2.location = (0, 300)
_L.new(n1.outputs[0], n2.inputs[0])
_L.new(n1.outputs[1], n2.inputs[4])
_L.new(n2.outputs[0], n0.inputs[0])
n0.is_active_output = True
mat_0051.use_nodes = True; mat_0051.node_tree.nodes.clear()
_N = mat_0051.node_tree.nodes; _L = mat_0051.node_tree.links
n0 = _N.new('ShaderNodeOutputMaterial'); n0.name = 'Material Output'; n0.location = (300, 300)
n1 = _N.new('ShaderNodeTexImage'); n1.name = 'Image Texture'; n1.location = (-200, 300)
n1.image = img_0051_exr
n1.extension = 'CLIP'
n2 = _N.new('ShaderNodeBsdfPrincipled'); n2.name = 'Principled BSDF'; n2.location = (0, 300)
_L.new(n1.outputs[0], n2.inputs[0])
_L.new(n1.outputs[1], n2.inputs[4])
_L.new(n2.outputs[0], n0.inputs[0])
n0.is_active_output = True
mat_0052.use_nodes = True; mat_0052.node_tree.nodes.clear()
_N = mat_0052.node_tree.nodes; _L = mat_0052.node_tree.links
n0 = _N.new('ShaderNodeOutputMaterial'); n0.name = 'Material Output'; n0.location = (300, 300)
n1 = _N.new('ShaderNodeTexImage'); n1.name = 'Image Texture'; n1.location = (-200, 300)
n1.image = img_0052_exr
n1.extension = 'CLIP'
n2 = _N.new('ShaderNodeBsdfPrincipled'); n2.name = 'Principled BSDF'; n2.location = (0, 300)
_L.new(n1.outputs[0], n2.inputs[0])
_L.new(n1.outputs[1], n2.inputs[4])
_L.new(n2.outputs[0], n0.inputs[0])
n0.is_active_output = True
mat_0053.use_nodes = True; mat_0053.node_tree.nodes.clear()
_N = mat_0053.node_tree.nodes; _L = mat_0053.node_tree.links
n0 = _N.new('ShaderNodeOutputMaterial'); n0.name = 'Material Output'; n0.location = (300, 300)
n1 = _N.new('ShaderNodeTexImage'); n1.name = 'Image Texture'; n1.location = (-200, 300)
n1.image = img_0053_exr
n1.extension = 'CLIP'
n2 = _N.new('ShaderNodeBsdfPrincipled'); n2.name = 'Principled BSDF'; n2.location = (0, 300)
_L.new(n1.outputs[0], n2.inputs[0])
_L.new(n1.outputs[1], n2.inputs[4])
_L.new(n2.outputs[0], n0.inputs[0])
n0.is_active_output = True
mat_0054.use_nodes = True; mat_0054.node_tree.nodes.clear()
_N = mat_0054.node_tree.nodes; _L = mat_0054.node_tree.links
n0 = _N.new('ShaderNodeOutputMaterial'); n0.name = 'Material Output'; n0.location = (300, 300)
n1 = _N.new('ShaderNodeTexImage'); n1.name = 'Image Texture'; n1.location = (-200, 300)
n1.image = img_0054_exr
n1.extension = 'CLIP'
n2 = _N.new('ShaderNodeBsdfPrincipled'); n2.name = 'Principled BSDF'; n2.location = (0, 300)
_L.new(n1.outputs[0], n2.inputs[0])
_L.new(n1.outputs[1], n2.inputs[4])
_L.new(n2.outputs[0], n0.inputs[0])
n0.is_active_output = True
mat_0055.use_nodes = True; mat_0055.node_tree.nodes.clear()
_N = mat_0055.node_tree.nodes; _L = mat_0055.node_tree.links
n0 = _N.new('ShaderNodeOutputMaterial'); n0.name = 'Material Output'; n0.location = (300, 300)
n1 = _N.new('ShaderNodeTexImage'); n1.name = 'Image Texture'; n1.location = (-200, 300)
n1.image = img_0055_exr
n1.extension = 'CLIP'
n2 = _N.new('ShaderNodeBsdfPrincipled'); n2.name = 'Principled BSDF'; n2.location = (0, 300)
_L.new(n1.outputs[0], n2.inputs[0])
_L.new(n1.outputs[1], n2.inputs[4])
_L.new(n2.outputs[0], n0.inputs[0])
n0.is_active_output = True
mat_0056.use_nodes = True; mat_0056.node_tree.nodes.clear()
_N = mat_0056.node_tree.nodes; _L = mat_0056.node_tree.links
n0 = _N.new('ShaderNodeOutputMaterial'); n0.name = 'Material Output'; n0.location = (300, 300)
n1 = _N.new('ShaderNodeTexImage'); n1.name = 'Image Texture'; n1.location = (-200, 300)
n1.image = img_0056_exr
n1.extension = 'CLIP'
n2 = _N.new('ShaderNodeBsdfPrincipled'); n2.name = 'Principled BSDF'; n2.location = (0, 300)
_L.new(n1.outputs[0], n2.inputs[0])
_L.new(n1.outputs[1], n2.inputs[4])
_L.new(n2.outputs[0], n0.inputs[0])
n0.is_active_output = True
mat_0057.use_nodes = True; mat_0057.node_tree.nodes.clear()
_N = mat_0057.node_tree.nodes; _L = mat_0057.node_tree.links
n0 = _N.new('ShaderNodeOutputMaterial'); n0.name = 'Material Output'; n0.location = (300, 300)
n1 = _N.new('ShaderNodeTexImage'); n1.name = 'Image Texture'; n1.location = (-200, 300)
n1.image = img_0057_exr
n1.extension = 'CLIP'
n2 = _N.new('ShaderNodeBsdfPrincipled'); n2.name = 'Principled BSDF'; n2.location = (0, 300)
_L.new(n1.outputs[0], n2.inputs[0])
_L.new(n1.outputs[1], n2.inputs[4])
_L.new(n2.outputs[0], n0.inputs[0])
n0.is_active_output = True
mat_0058.use_nodes = True; mat_0058.node_tree.nodes.clear()
_N = mat_0058.node_tree.nodes; _L = mat_0058.node_tree.links
n0 = _N.new('ShaderNodeOutputMaterial'); n0.name = 'Material Output'; n0.location = (300, 300)
n1 = _N.new('ShaderNodeTexImage'); n1.name = 'Image Texture'; n1.location = (-200, 300)
n1.image = img_0058_exr
n1.extension = 'CLIP'
n2 = _N.new('ShaderNodeBsdfPrincipled'); n2.name = 'Principled BSDF'; n2.location = (0, 300)
_L.new(n1.outputs[0], n2.inputs[0])
_L.new(n1.outputs[1], n2.inputs[4])
_L.new(n2.outputs[0], n0.inputs[0])
n0.is_active_output = True
mat_0059.use_nodes = True; mat_0059.node_tree.nodes.clear()
_N = mat_0059.node_tree.nodes; _L = mat_0059.node_tree.links
n0 = _N.new('ShaderNodeOutputMaterial'); n0.name = 'Material Output'; n0.location = (300, 300)
n1 = _N.new('ShaderNodeTexImage'); n1.name = 'Image Texture'; n1.location = (-200, 300)
n1.image = img_0059_exr
n1.extension = 'CLIP'
n2 = _N.new('ShaderNodeBsdfPrincipled'); n2.name = 'Principled BSDF'; n2.location = (0, 300)
_L.new(n1.outputs[0], n2.inputs[0])
_L.new(n1.outputs[1], n2.inputs[4])
_L.new(n2.outputs[0], n0.inputs[0])
n0.is_active_output = True
mat_0060.use_nodes = True; mat_0060.node_tree.nodes.clear()
_N = mat_0060.node_tree.nodes; _L = mat_0060.node_tree.links
n0 = _N.new('ShaderNodeOutputMaterial'); n0.name = 'Material Output'; n0.location = (300, 300)
n1 = _N.new('ShaderNodeTexImage'); n1.name = 'Image Texture'; n1.location = (-200, 300)
n1.image = img_0060_exr
n1.extension = 'CLIP'
n2 = _N.new('ShaderNodeBsdfPrincipled'); n2.name = 'Principled BSDF'; n2.location = (0, 300)
_L.new(n1.outputs[0], n2.inputs[0])
_L.new(n1.outputs[1], n2.inputs[4])
_L.new(n2.outputs[0], n0.inputs[0])
n0.is_active_output = True
mat_0061.use_nodes = True; mat_0061.node_tree.nodes.clear()
_N = mat_0061.node_tree.nodes; _L = mat_0061.node_tree.links
n0 = _N.new('ShaderNodeOutputMaterial'); n0.name = 'Material Output'; n0.location = (300, 300)
n1 = _N.new('ShaderNodeTexImage'); n1.name = 'Image Texture'; n1.location = (-200, 300)
n1.image = img_0061_exr
n1.extension = 'CLIP'
n2 = _N.new('ShaderNodeBsdfPrincipled'); n2.name = 'Principled BSDF'; n2.location = (0, 300)
_L.new(n1.outputs[0], n2.inputs[0])
_L.new(n1.outputs[1], n2.inputs[4])
_L.new(n2.outputs[0], n0.inputs[0])
n0.is_active_output = True
mat_0062.use_nodes = True; mat_0062.node_tree.nodes.clear()
_N = mat_0062.node_tree.nodes; _L = mat_0062.node_tree.links
n0 = _N.new('ShaderNodeOutputMaterial'); n0.name = 'Material Output'; n0.location = (300, 300)
n1 = _N.new('ShaderNodeTexImage'); n1.name = 'Image Texture'; n1.location = (-200, 300)
n1.image = img_0062_exr
n1.extension = 'CLIP'
n2 = _N.new('ShaderNodeBsdfPrincipled'); n2.name = 'Principled BSDF'; n2.location = (0, 300)
_L.new(n1.outputs[0], n2.inputs[0])
_L.new(n1.outputs[1], n2.inputs[4])
_L.new(n2.outputs[0], n0.inputs[0])
n0.is_active_output = True
mat_0063.use_nodes = True; mat_0063.node_tree.nodes.clear()
_N = mat_0063.node_tree.nodes; _L = mat_0063.node_tree.links
n0 = _N.new('ShaderNodeOutputMaterial'); n0.name = 'Material Output'; n0.location = (300, 300)
n1 = _N.new('ShaderNodeTexImage'); n1.name = 'Image Texture'; n1.location = (-200, 300)
n1.image = img_0063_exr
n1.extension = 'CLIP'
n2 = _N.new('ShaderNodeBsdfPrincipled'); n2.name = 'Principled BSDF'; n2.location = (0, 300)
_L.new(n1.outputs[0], n2.inputs[0])
_L.new(n1.outputs[1], n2.inputs[4])
_L.new(n2.outputs[0], n0.inputs[0])
n0.is_active_output = True
mat_0064.use_nodes = True; mat_0064.node_tree.nodes.clear()
_N = mat_0064.node_tree.nodes; _L = mat_0064.node_tree.links
n0 = _N.new('ShaderNodeOutputMaterial'); n0.name = 'Material Output'; n0.location = (300, 300)
n1 = _N.new('ShaderNodeTexImage'); n1.name = 'Image Texture'; n1.location = (-200, 300)
n1.image = img_0064_exr
n1.extension = 'CLIP'
n2 = _N.new('ShaderNodeBsdfPrincipled'); n2.name = 'Principled BSDF'; n2.location = (0, 300)
_L.new(n1.outputs[0], n2.inputs[0])
_L.new(n1.outputs[1], n2.inputs[4])
_L.new(n2.outputs[0], n0.inputs[0])
n0.is_active_output = True
mat_0065.use_nodes = True; mat_0065.node_tree.nodes.clear()
_N = mat_0065.node_tree.nodes; _L = mat_0065.node_tree.links
n0 = _N.new('ShaderNodeOutputMaterial'); n0.name = 'Material Output'; n0.location = (300, 300)
n1 = _N.new('ShaderNodeTexImage'); n1.name = 'Image Texture'; n1.location = (-200, 300)
n1.image = img_0065_exr
n1.extension = 'CLIP'
n2 = _N.new('ShaderNodeBsdfPrincipled'); n2.name = 'Principled BSDF'; n2.location = (0, 300)
_L.new(n1.outputs[0], n2.inputs[0])
_L.new(n1.outputs[1], n2.inputs[4])
_L.new(n2.outputs[0], n0.inputs[0])
n0.is_active_output = True
mat_0066.use_nodes = True; mat_0066.node_tree.nodes.clear()
_N = mat_0066.node_tree.nodes; _L = mat_0066.node_tree.links
n0 = _N.new('ShaderNodeOutputMaterial'); n0.name = 'Material Output'; n0.location = (300, 300)
n1 = _N.new('ShaderNodeTexImage'); n1.name = 'Image Texture'; n1.location = (-200, 300)
n1.image = img_0066_exr
n1.extension = 'CLIP'
n2 = _N.new('ShaderNodeBsdfPrincipled'); n2.name = 'Principled BSDF'; n2.location = (0, 300)
_L.new(n1.outputs[0], n2.inputs[0])
_L.new(n1.outputs[1], n2.inputs[4])
_L.new(n2.outputs[0], n0.inputs[0])
n0.is_active_output = True
mat_0067.use_nodes = True; mat_0067.node_tree.nodes.clear()
_N = mat_0067.node_tree.nodes; _L = mat_0067.node_tree.links
n0 = _N.new('ShaderNodeOutputMaterial'); n0.name = 'Material Output'; n0.location = (300, 300)
n1 = _N.new('ShaderNodeTexImage'); n1.name = 'Image Texture'; n1.location = (-200, 300)
n1.image = img_0067_exr
n1.extension = 'CLIP'
n2 = _N.new('ShaderNodeBsdfPrincipled'); n2.name = 'Principled BSDF'; n2.location = (0, 300)
_L.new(n1.outputs[0], n2.inputs[0])
_L.new(n1.outputs[1], n2.inputs[4])
_L.new(n2.outputs[0], n0.inputs[0])
n0.is_active_output = True
mat_0068.use_nodes = True; mat_0068.node_tree.nodes.clear()
_N = mat_0068.node_tree.nodes; _L = mat_0068.node_tree.links
n0 = _N.new('ShaderNodeOutputMaterial'); n0.name = 'Material Output'; n0.location = (300, 300)
n1 = _N.new('ShaderNodeTexImage'); n1.name = 'Image Texture'; n1.location = (-200, 300)
n1.image = img_0068_exr
n1.extension = 'CLIP'
n2 = _N.new('ShaderNodeBsdfPrincipled'); n2.name = 'Principled BSDF'; n2.location = (0, 300)
_L.new(n1.outputs[0], n2.inputs[0])
_L.new(n1.outputs[1], n2.inputs[4])
_L.new(n2.outputs[0], n0.inputs[0])
n0.is_active_output = True
mat_0069.use_nodes = True; mat_0069.node_tree.nodes.clear()
_N = mat_0069.node_tree.nodes; _L = mat_0069.node_tree.links
n0 = _N.new('ShaderNodeOutputMaterial'); n0.name = 'Material Output'; n0.location = (300, 300)
n1 = _N.new('ShaderNodeTexImage'); n1.name = 'Image Texture'; n1.location = (-200, 300)
n1.image = img_0069_exr
n1.extension = 'CLIP'
n2 = _N.new('ShaderNodeBsdfPrincipled'); n2.name = 'Principled BSDF'; n2.location = (0, 300)
_L.new(n1.outputs[0], n2.inputs[0])
_L.new(n1.outputs[1], n2.inputs[4])
_L.new(n2.outputs[0], n0.inputs[0])
n0.is_active_output = True
mat_0070.use_nodes = True; mat_0070.node_tree.nodes.clear()
_N = mat_0070.node_tree.nodes; _L = mat_0070.node_tree.links
n0 = _N.new('ShaderNodeOutputMaterial'); n0.name = 'Material Output'; n0.location = (300, 300)
n1 = _N.new('ShaderNodeTexImage'); n1.name = 'Image Texture'; n1.location = (-200, 300)
n1.image = img_0070_exr
n1.extension = 'CLIP'
n2 = _N.new('ShaderNodeBsdfPrincipled'); n2.name = 'Principled BSDF'; n2.location = (0, 300)
_L.new(n1.outputs[0], n2.inputs[0])
_L.new(n1.outputs[1], n2.inputs[4])
_L.new(n2.outputs[0], n0.inputs[0])
n0.is_active_output = True
mat_0071.use_nodes = True; mat_0071.node_tree.nodes.clear()
_N = mat_0071.node_tree.nodes; _L = mat_0071.node_tree.links
n0 = _N.new('ShaderNodeOutputMaterial'); n0.name = 'Material Output'; n0.location = (300, 300)
n1 = _N.new('ShaderNodeTexImage'); n1.name = 'Image Texture'; n1.location = (-200, 300)
n1.image = img_0071_exr
n1.extension = 'CLIP'
n2 = _N.new('ShaderNodeBsdfPrincipled'); n2.name = 'Principled BSDF'; n2.location = (0, 300)
_L.new(n1.outputs[0], n2.inputs[0])
_L.new(n1.outputs[1], n2.inputs[4])
_L.new(n2.outputs[0], n0.inputs[0])
n0.is_active_output = True
mat_0072.use_nodes = True; mat_0072.node_tree.nodes.clear()
_N = mat_0072.node_tree.nodes; _L = mat_0072.node_tree.links
n0 = _N.new('ShaderNodeOutputMaterial'); n0.name = 'Material Output'; n0.location = (300, 300)
n1 = _N.new('ShaderNodeTexImage'); n1.name = 'Image Texture'; n1.location = (-200, 300)
n1.image = img_0072_exr
n1.extension = 'CLIP'
n2 = _N.new('ShaderNodeBsdfPrincipled'); n2.name = 'Principled BSDF'; n2.location = (0, 300)
_L.new(n1.outputs[0], n2.inputs[0])
_L.new(n1.outputs[1], n2.inputs[4])
_L.new(n2.outputs[0], n0.inputs[0])
n0.is_active_output = True
mat_0073.use_nodes = True; mat_0073.node_tree.nodes.clear()
_N = mat_0073.node_tree.nodes; _L = mat_0073.node_tree.links
n0 = _N.new('ShaderNodeOutputMaterial'); n0.name = 'Material Output'; n0.location = (300, 300)
n1 = _N.new('ShaderNodeTexImage'); n1.name = 'Image Texture'; n1.location = (-200, 300)
n1.image = img_0073_exr
n1.extension = 'CLIP'
n2 = _N.new('ShaderNodeBsdfPrincipled'); n2.name = 'Principled BSDF'; n2.location = (0, 300)
_L.new(n1.outputs[0], n2.inputs[0])
_L.new(n1.outputs[1], n2.inputs[4])
_L.new(n2.outputs[0], n0.inputs[0])
n0.is_active_output = True
mat_0074.use_nodes = True; mat_0074.node_tree.nodes.clear()
_N = mat_0074.node_tree.nodes; _L = mat_0074.node_tree.links
n0 = _N.new('ShaderNodeOutputMaterial'); n0.name = 'Material Output'; n0.location = (300, 300)
n1 = _N.new('ShaderNodeTexImage'); n1.name = 'Image Texture'; n1.location = (-200, 300)
n1.image = img_0074_exr
n1.extension = 'CLIP'
n2 = _N.new('ShaderNodeBsdfPrincipled'); n2.name = 'Principled BSDF'; n2.location = (0, 300)
_L.new(n1.outputs[0], n2.inputs[0])
_L.new(n1.outputs[1], n2.inputs[4])
_L.new(n2.outputs[0], n0.inputs[0])
n0.is_active_output = True
mat_0075.use_nodes = True; mat_0075.node_tree.nodes.clear()
_N = mat_0075.node_tree.nodes; _L = mat_0075.node_tree.links
n0 = _N.new('ShaderNodeOutputMaterial'); n0.name = 'Material Output'; n0.location = (300, 300)
n1 = _N.new('ShaderNodeTexImage'); n1.name = 'Image Texture'; n1.location = (-200, 300)
n1.image = img_0075_exr
n1.extension = 'CLIP'
n2 = _N.new('ShaderNodeBsdfPrincipled'); n2.name = 'Principled BSDF'; n2.location = (0, 300)
_L.new(n1.outputs[0], n2.inputs[0])
_L.new(n1.outputs[1], n2.inputs[4])
_L.new(n2.outputs[0], n0.inputs[0])
n0.is_active_output = True
mat_0076.use_nodes = True; mat_0076.node_tree.nodes.clear()
_N = mat_0076.node_tree.nodes; _L = mat_0076.node_tree.links
n0 = _N.new('ShaderNodeOutputMaterial'); n0.name = 'Material Output'; n0.location = (300, 300)
n1 = _N.new('ShaderNodeTexImage'); n1.name = 'Image Texture'; n1.location = (-200, 300)
n1.image = img_0076_exr
n1.extension = 'CLIP'
n2 = _N.new('ShaderNodeBsdfPrincipled'); n2.name = 'Principled BSDF'; n2.location = (0, 300)
_L.new(n1.outputs[0], n2.inputs[0])
_L.new(n1.outputs[1], n2.inputs[4])
_L.new(n2.outputs[0], n0.inputs[0])
n0.is_active_output = True
mat_0077.use_nodes = True; mat_0077.node_tree.nodes.clear()
_N = mat_0077.node_tree.nodes; _L = mat_0077.node_tree.links
n0 = _N.new('ShaderNodeOutputMaterial'); n0.name = 'Material Output'; n0.location = (300, 300)
n1 = _N.new('ShaderNodeTexImage'); n1.name = 'Image Texture'; n1.location = (-200, 300)
n1.image = img_0077_exr
n1.extension = 'CLIP'
n2 = _N.new('ShaderNodeBsdfPrincipled'); n2.name = 'Principled BSDF'; n2.location = (0, 300)
_L.new(n1.outputs[0], n2.inputs[0])
_L.new(n1.outputs[1], n2.inputs[4])
_L.new(n2.outputs[0], n0.inputs[0])
n0.is_active_output = True
mat_0078.use_nodes = True; mat_0078.node_tree.nodes.clear()
_N = mat_0078.node_tree.nodes; _L = mat_0078.node_tree.links
n0 = _N.new('ShaderNodeOutputMaterial'); n0.name = 'Material Output'; n0.location = (300, 300)
n1 = _N.new('ShaderNodeTexImage'); n1.name = 'Image Texture'; n1.location = (-200, 300)
n1.image = img_0078_exr
n1.extension = 'CLIP'
n2 = _N.new('ShaderNodeBsdfPrincipled'); n2.name = 'Principled BSDF'; n2.location = (0, 300)
_L.new(n1.outputs[0], n2.inputs[0])
_L.new(n1.outputs[1], n2.inputs[4])
_L.new(n2.outputs[0], n0.inputs[0])
n0.is_active_output = True
mat_0079.use_nodes = True; mat_0079.node_tree.nodes.clear()
_N = mat_0079.node_tree.nodes; _L = mat_0079.node_tree.links
n0 = _N.new('ShaderNodeOutputMaterial'); n0.name = 'Material Output'; n0.location = (300, 300)
n1 = _N.new('ShaderNodeTexImage'); n1.name = 'Image Texture'; n1.location = (-200, 300)
n1.image = img_0079_exr
n1.extension = 'CLIP'
n2 = _N.new('ShaderNodeBsdfPrincipled'); n2.name = 'Principled BSDF'; n2.location = (0, 300)
_L.new(n1.outputs[0], n2.inputs[0])
_L.new(n1.outputs[1], n2.inputs[4])
_L.new(n2.outputs[0], n0.inputs[0])
n0.is_active_output = True
mat_0080.use_nodes = True; mat_0080.node_tree.nodes.clear()
_N = mat_0080.node_tree.nodes; _L = mat_0080.node_tree.links
n0 = _N.new('ShaderNodeOutputMaterial'); n0.name = 'Material Output'; n0.location = (300, 300)
n1 = _N.new('ShaderNodeTexImage'); n1.name = 'Image Texture'; n1.location = (-200, 300)
n1.image = img_0080_exr
n1.extension = 'CLIP'
n2 = _N.new('ShaderNodeBsdfPrincipled'); n2.name = 'Principled BSDF'; n2.location = (0, 300)
_L.new(n1.outputs[0], n2.inputs[0])
_L.new(n1.outputs[1], n2.inputs[4])
_L.new(n2.outputs[0], n0.inputs[0])
n0.is_active_output = True
mat_0081.use_nodes = True; mat_0081.node_tree.nodes.clear()
_N = mat_0081.node_tree.nodes; _L = mat_0081.node_tree.links
n0 = _N.new('ShaderNodeOutputMaterial'); n0.name = 'Material Output'; n0.location = (300, 300)
n1 = _N.new('ShaderNodeTexImage'); n1.name = 'Image Texture'; n1.location = (-200, 300)
n1.image = img_0081_exr
n1.extension = 'CLIP'
n2 = _N.new('ShaderNodeBsdfPrincipled'); n2.name = 'Principled BSDF'; n2.location = (0, 300)
_L.new(n1.outputs[0], n2.inputs[0])
_L.new(n1.outputs[1], n2.inputs[4])
_L.new(n2.outputs[0], n0.inputs[0])
n0.is_active_output = True
mat_0082.use_nodes = True; mat_0082.node_tree.nodes.clear()
_N = mat_0082.node_tree.nodes; _L = mat_0082.node_tree.links
n0 = _N.new('ShaderNodeOutputMaterial'); n0.name = 'Material Output'; n0.location = (300, 300)
n1 = _N.new('ShaderNodeTexImage'); n1.name = 'Image Texture'; n1.location = (-200, 300)
n1.image = img_0082_exr
n1.extension = 'CLIP'
n2 = _N.new('ShaderNodeBsdfPrincipled'); n2.name = 'Principled BSDF'; n2.location = (0, 300)
_L.new(n1.outputs[0], n2.inputs[0])
_L.new(n1.outputs[1], n2.inputs[4])
_L.new(n2.outputs[0], n0.inputs[0])
n0.is_active_output = True
mat_0083.use_nodes = True; mat_0083.node_tree.nodes.clear()
_N = mat_0083.node_tree.nodes; _L = mat_0083.node_tree.links
n0 = _N.new('ShaderNodeOutputMaterial'); n0.name = 'Material Output'; n0.location = (300, 300)
n1 = _N.new('ShaderNodeTexImage'); n1.name = 'Image Texture'; n1.location = (-200, 300)
n1.image = img_0083_exr
n1.extension = 'CLIP'
n2 = _N.new('ShaderNodeBsdfPrincipled'); n2.name = 'Principled BSDF'; n2.location = (0, 300)
_L.new(n1.outputs[0], n2.inputs[0])
_L.new(n1.outputs[1], n2.inputs[4])
_L.new(n2.outputs[0], n0.inputs[0])
n0.is_active_output = True
mat_0084.use_nodes = True; mat_0084.node_tree.nodes.clear()
_N = mat_0084.node_tree.nodes; _L = mat_0084.node_tree.links
n0 = _N.new('ShaderNodeOutputMaterial'); n0.name = 'Material Output'; n0.location = (300, 300)
n1 = _N.new('ShaderNodeTexImage'); n1.name = 'Image Texture'; n1.location = (-200, 300)
n1.image = img_0084_exr
n1.extension = 'CLIP'
n2 = _N.new('ShaderNodeBsdfPrincipled'); n2.name = 'Principled BSDF'; n2.location = (0, 300)
_L.new(n1.outputs[0], n2.inputs[0])
_L.new(n1.outputs[1], n2.inputs[4])
_L.new(n2.outputs[0], n0.inputs[0])
n0.is_active_output = True
mat_0085.use_nodes = True; mat_0085.node_tree.nodes.clear()
_N = mat_0085.node_tree.nodes; _L = mat_0085.node_tree.links
n0 = _N.new('ShaderNodeOutputMaterial'); n0.name = 'Material Output'; n0.location = (300, 300)
n1 = _N.new('ShaderNodeTexImage'); n1.name = 'Image Texture'; n1.location = (-200, 300)
n1.image = img_0085_exr
n1.extension = 'CLIP'
n2 = _N.new('ShaderNodeBsdfPrincipled'); n2.name = 'Principled BSDF'; n2.location = (0, 300)
_L.new(n1.outputs[0], n2.inputs[0])
_L.new(n1.outputs[1], n2.inputs[4])
_L.new(n2.outputs[0], n0.inputs[0])
n0.is_active_output = True
mat_0086.use_nodes = True; mat_0086.node_tree.nodes.clear()
_N = mat_0086.node_tree.nodes; _L = mat_0086.node_tree.links
n0 = _N.new('ShaderNodeOutputMaterial'); n0.name = 'Material Output'; n0.location = (300, 300)
n1 = _N.new('ShaderNodeTexImage'); n1.name = 'Image Texture'; n1.location = (-200, 300)
n1.image = img_0086_exr
n1.extension = 'CLIP'
n2 = _N.new('ShaderNodeBsdfPrincipled'); n2.name = 'Principled BSDF'; n2.location = (0, 300)
_L.new(n1.outputs[0], n2.inputs[0])
_L.new(n1.outputs[1], n2.inputs[4])
_L.new(n2.outputs[0], n0.inputs[0])
n0.is_active_output = True
mat_0087.use_nodes = True; mat_0087.node_tree.nodes.clear()
_N = mat_0087.node_tree.nodes; _L = mat_0087.node_tree.links
n0 = _N.new('ShaderNodeOutputMaterial'); n0.name = 'Material Output'; n0.location = (300, 300)
n1 = _N.new('ShaderNodeTexImage'); n1.name = 'Image Texture'; n1.location = (-200, 300)
n1.image = img_0087_exr
n1.extension = 'CLIP'
n2 = _N.new('ShaderNodeBsdfPrincipled'); n2.name = 'Principled BSDF'; n2.location = (0, 300)
_L.new(n1.outputs[0], n2.inputs[0])
_L.new(n1.outputs[1], n2.inputs[4])
_L.new(n2.outputs[0], n0.inputs[0])
n0.is_active_output = True
mat_0088.use_nodes = True; mat_0088.node_tree.nodes.clear()
_N = mat_0088.node_tree.nodes; _L = mat_0088.node_tree.links
n0 = _N.new('ShaderNodeOutputMaterial'); n0.name = 'Material Output'; n0.location = (300, 300)
n1 = _N.new('ShaderNodeTexImage'); n1.name = 'Image Texture'; n1.location = (-200, 300)
n1.image = img_0088_exr
n1.extension = 'CLIP'
n2 = _N.new('ShaderNodeBsdfPrincipled'); n2.name = 'Principled BSDF'; n2.location = (0, 300)
_L.new(n1.outputs[0], n2.inputs[0])
_L.new(n1.outputs[1], n2.inputs[4])
_L.new(n2.outputs[0], n0.inputs[0])
n0.is_active_output = True
mat_0089.use_nodes = True; mat_0089.node_tree.nodes.clear()
_N = mat_0089.node_tree.nodes; _L = mat_0089.node_tree.links
n0 = _N.new('ShaderNodeOutputMaterial'); n0.name = 'Material Output'; n0.location = (300, 300)
n1 = _N.new('ShaderNodeTexImage'); n1.name = 'Image Texture'; n1.location = (-200, 300)
n1.image = img_0089_exr
n1.extension = 'CLIP'
n2 = _N.new('ShaderNodeBsdfPrincipled'); n2.name = 'Principled BSDF'; n2.location = (0, 300)
_L.new(n1.outputs[0], n2.inputs[0])
_L.new(n1.outputs[1], n2.inputs[4])
_L.new(n2.outputs[0], n0.inputs[0])
n0.is_active_output = True

# ---- world
world_world = bpy.data.worlds.new('World'); scene.world = world_world
world_world.use_nodes = True; world_world.node_tree.nodes.clear()
_N = world_world.node_tree.nodes; _L = world_world.node_tree.links
n0 = _N.new('ShaderNodeOutputWorld'); n0.name = 'World Output'; n0.location = (300, 300)
n1 = _N.new('ShaderNodeBackground'); n1.name = 'Background'; n1.location = (10, 300)
n1.inputs[0].default_value = (1.0, 1.0, 1.0, 1.0)
n1.inputs[1].default_value = 10.0
_L.new(n1.outputs[0], n0.inputs[0])
n0.is_active_output = True
world_world.color = (0.05088, 0.05088, 0.05088)
world_world.sun_shadow_jitter_overblur = 0.0

# ---- cameras
cam_camera = bpy.data.cameras.new('Camera')
cam_camera.type = 'ORTHO'
cam_camera.clip_end = 100.0
cam_camera.ortho_scale = 90.0

# ---- lights
light_light = bpy.data.lights.new('Light', 'POINT')
light_light.energy = 1000.0
light_light.shadow_soft_size = 0.1

# ---- meshes
me_0090 = bpy.data.meshes.new('0090')
me_0090.from_pydata([(44.0, -0.5, 0.0), (45.0, -0.5, 0.0), (44.0, 0.5, 0.0), (45.0, 0.5, 0.0), (-45.0, -0.5, 0.0), (-44.0, -0.5, 0.0), (-45.0, 0.5, 0.0), (-44.0, 0.5, 0.0), (-44.0, -0.5, 0.0), (-43.0, -0.5, 0.0), (-44.0, 0.5, 0.0), (-43.0, 0.5, 0.0), (-43.0, -0.5, 0.0), (-42.0, -0.5, 0.0), (-43.0, 0.5, 0.0), (-42.0, 0.5, 0.0), (-42.0, -0.5, 0.0), (-41.0, -0.5, 0.0), (-42.0, 0.5, 0.0), (-41.0, 0.5, 0.0), (-41.0, -0.5, 0.0), (-40.0, -0.5, 0.0), (-41.0, 0.5, 0.0), (-40.0, 0.5, 0.0), (-40.0, -0.5, 0.0), (-39.0, -0.5, 0.0), (-40.0, 0.5, 0.0), (-39.0, 0.5, 0.0), (-39.0, -0.5, 0.0), (-38.0, -0.5, 0.0), (-39.0, 0.5, 0.0), (-38.0, 0.5, 0.0), (-38.0, -0.5, 0.0), (-37.0, -0.5, 0.0), (-38.0, 0.5, 0.0), (-37.0, 0.5, 0.0), (-37.0, -0.5, 0.0), (-36.0, -0.5, 0.0), (-37.0, 0.5, 0.0), (-36.0, 0.5, 0.0), (-36.0, -0.5, 0.0), (-35.0, -0.5, 0.0), (-36.0, 0.5, 0.0), (-35.0, 0.5, 0.0), (-35.0, -0.5, 0.0), (-34.0, -0.5, 0.0), (-35.0, 0.5, 0.0), (-34.0, 0.5, 0.0), (-34.0, -0.5, 0.0), (-33.0, -0.5, 0.0), (-34.0, 0.5, 0.0), (-33.0, 0.5, 0.0), (-33.0, -0.5, 0.0), (-32.0, -0.5, 0.0), (-33.0, 0.5, 0.0), (-32.0, 0.5, 0.0), (-32.0, -0.5, 0.0), (-31.0, -0.5, 0.0), (-32.0, 0.5, 0.0), (-31.0, 0.5, 0.0), (-31.0, -0.5, 0.0), (-30.0, -0.5, 0.0), (-31.0, 0.5, 0.0), (-30.0, 0.5, 0.0), (-30.0, -0.5, 0.0), (-29.0, -0.5, 0.0), (-30.0, 0.5, 0.0), (-29.0, 0.5, 0.0), (-29.0, -0.5, 0.0), (-28.0, -0.5, 0.0), (-29.0, 0.5, 0.0), (-28.0, 0.5, 0.0), (-28.0, -0.5, 0.0), (-27.0, -0.5, 0.0), (-28.0, 0.5, 0.0), (-27.0, 0.5, 0.0), (-27.0, -0.5, 0.0), (-26.0, -0.5, 0.0), (-27.0, 0.5, 0.0), (-26.0, 0.5, 0.0), (-26.0, -0.5, 0.0), (-25.0, -0.5, 0.0), (-26.0, 0.5, 0.0), (-25.0, 0.5, 0.0), (-25.0, -0.5, 0.0), (-24.0, -0.5, 0.0), (-25.0, 0.5, 0.0), (-24.0, 0.5, 0.0), (-24.0, -0.5, 0.0), (-23.0, -0.5, 0.0), (-24.0, 0.5, 0.0), (-23.0, 0.5, 0.0), (-23.0, -0.5, 0.0), (-22.0, -0.5, 0.0), (-23.0, 0.5, 0.0), (-22.0, 0.5, 0.0), (-22.0, -0.5, 0.0), (-21.0, -0.5, 0.0), (-22.0, 0.5, 0.0), (-21.0, 0.5, 0.0), (-21.0, -0.5, 0.0), (-20.0, -0.5, 0.0), (-21.0, 0.5, 0.0), (-20.0, 0.5, 0.0), (-20.0, -0.5, 0.0), (-19.0, -0.5, 0.0), (-20.0, 0.5, 0.0), (-19.0, 0.5, 0.0), (-19.0, -0.5, 0.0), (-18.0, -0.5, 0.0), (-19.0, 0.5, 0.0), (-18.0, 0.5, 0.0), (-18.0, -0.5, 0.0), (-17.0, -0.5, 0.0), (-18.0, 0.5, 0.0), (-17.0, 0.5, 0.0), (-17.0, -0.5, 0.0), (-16.0, -0.5, 0.0), (-17.0, 0.5, 0.0), (-16.0, 0.5, 0.0), (-16.0, -0.5, 0.0), (-15.0, -0.5, 0.0), (-16.0, 0.5, 0.0), (-15.0, 0.5, 0.0), (-15.0, -0.5, 0.0), (-14.0, -0.5, 0.0), (-15.0, 0.5, 0.0), (-14.0, 0.5, 0.0), (-14.0, -0.5, 0.0), (-13.0, -0.5, 0.0), (-14.0, 0.5, 0.0), (-13.0, 0.5, 0.0), (-13.0, -0.5, 0.0), (-12.0, -0.5, 0.0), (-13.0, 0.5, 0.0), (-12.0, 0.5, 0.0), (-12.0, -0.5, 0.0), (-11.0, -0.5, 0.0), (-12.0, 0.5, 0.0), (-11.0, 0.5, 0.0), (-11.0, -0.5, 0.0), (-10.0, -0.5, 0.0), (-11.0, 0.5, 0.0), (-10.0, 0.5, 0.0), (-10.0, -0.5, 0.0), (-9.0, -0.5, 0.0), (-10.0, 0.5, 0.0), (-9.0, 0.5, 0.0), (-9.0, -0.5, 0.0), (-8.0, -0.5, 0.0), (-9.0, 0.5, 0.0), (-8.0, 0.5, 0.0), (-8.0, -0.5, 0.0), (-7.0, -0.5, 0.0), (-8.0, 0.5, 0.0), (-7.0, 0.5, 0.0), (-7.0, -0.5, 0.0), (-6.0, -0.5, 0.0), (-7.0, 0.5, 0.0), (-6.0, 0.5, 0.0), (-6.0, -0.5, 0.0), (-5.0, -0.5, 0.0), (-6.0, 0.5, 0.0), (-5.0, 0.5, 0.0), (-5.0, -0.5, 0.0), (-4.0, -0.5, 0.0), (-5.0, 0.5, 0.0), (-4.0, 0.5, 0.0), (-4.0, -0.5, 0.0), (-3.0, -0.5, 0.0), (-4.0, 0.5, 0.0), (-3.0, 0.5, 0.0), (-3.0, -0.5, 0.0), (-2.0, -0.5, 0.0), (-3.0, 0.5, 0.0), (-2.0, 0.5, 0.0), (-2.0, -0.5, 0.0), (-1.0, -0.5, 0.0), (-2.0, 0.5, 0.0), (-1.0, 0.5, 0.0), (-1.0, -0.5, 0.0), (0.0, -0.5, 0.0), (-1.0, 0.5, 0.0), (0.0, 0.5, 0.0), (0.0, -0.5, 0.0), (1.0, -0.5, 0.0), (0.0, 0.5, 0.0), (1.0, 0.5, 0.0), (1.0, -0.5, 0.0), (2.0, -0.5, 0.0), (1.0, 0.5, 0.0), (2.0, 0.5, 0.0), (2.0, -0.5, 0.0), (3.0, -0.5, 0.0), (2.0, 0.5, 0.0), (3.0, 0.5, 0.0), (3.0, -0.5, 0.0), (4.0, -0.5, 0.0), (3.0, 0.5, 0.0), (4.0, 0.5, 0.0), (4.0, -0.5, 0.0), (5.0, -0.5, 0.0), (4.0, 0.5, 0.0), (5.0, 0.5, 0.0), (5.0, -0.5, 0.0), (6.0, -0.5, 0.0), (5.0, 0.5, 0.0), (6.0, 0.5, 0.0), (6.0, -0.5, 0.0), (7.0, -0.5, 0.0), (6.0, 0.5, 0.0), (7.0, 0.5, 0.0), (7.0, -0.5, 0.0), (8.0, -0.5, 0.0), (7.0, 0.5, 0.0), (8.0, 0.5, 0.0), (8.0, -0.5, 0.0), (9.0, -0.5, 0.0), (8.0, 0.5, 0.0), (9.0, 0.5, 0.0), (9.0, -0.5, 0.0), (10.0, -0.5, 0.0), (9.0, 0.5, 0.0), (10.0, 0.5, 0.0), (10.0, -0.5, 0.0), (11.0, -0.5, 0.0), (10.0, 0.5, 0.0), (11.0, 0.5, 0.0), (11.0, -0.5, 0.0), (12.0, -0.5, 0.0), (11.0, 0.5, 0.0), (12.0, 0.5, 0.0), (12.0, -0.5, 0.0), (13.0, -0.5, 0.0), (12.0, 0.5, 0.0), (13.0, 0.5, 0.0), (13.0, -0.5, 0.0), (14.0, -0.5, 0.0), (13.0, 0.5, 0.0), (14.0, 0.5, 0.0), (14.0, -0.5, 0.0), (15.0, -0.5, 0.0), (14.0, 0.5, 0.0), (15.0, 0.5, 0.0), (15.0, -0.5, 0.0), (16.0, -0.5, 0.0), (15.0, 0.5, 0.0), (16.0, 0.5, 0.0), (16.0, -0.5, 0.0), (17.0, -0.5, 0.0), (16.0, 0.5, 0.0), (17.0, 0.5, 0.0), (17.0, -0.5, 0.0), (18.0, -0.5, 0.0), (17.0, 0.5, 0.0), (18.0, 0.5, 0.0), (18.0, -0.5, 0.0), (19.0, -0.5, 0.0), (18.0, 0.5, 0.0), (19.0, 0.5, 0.0), (19.0, -0.5, 0.0), (20.0, -0.5, 0.0), (19.0, 0.5, 0.0), (20.0, 0.5, 0.0), (20.0, -0.5, 0.0), (21.0, -0.5, 0.0), (20.0, 0.5, 0.0), (21.0, 0.5, 0.0), (21.0, -0.5, 0.0), (22.0, -0.5, 0.0), (21.0, 0.5, 0.0), (22.0, 0.5, 0.0), (22.0, -0.5, 0.0), (23.0, -0.5, 0.0), (22.0, 0.5, 0.0), (23.0, 0.5, 0.0), (23.0, -0.5, 0.0), (24.0, -0.5, 0.0), (23.0, 0.5, 0.0), (24.0, 0.5, 0.0), (24.0, -0.5, 0.0), (25.0, -0.5, 0.0), (24.0, 0.5, 0.0), (25.0, 0.5, 0.0), (25.0, -0.5, 0.0), (26.0, -0.5, 0.0), (25.0, 0.5, 0.0), (26.0, 0.5, 0.0), (26.0, -0.5, 0.0), (27.0, -0.5, 0.0), (26.0, 0.5, 0.0), (27.0, 0.5, 0.0), (27.0, -0.5, 0.0), (28.0, -0.5, 0.0), (27.0, 0.5, 0.0), (28.0, 0.5, 0.0), (28.0, -0.5, 0.0), (29.0, -0.5, 0.0), (28.0, 0.5, 0.0), (29.0, 0.5, 0.0), (29.0, -0.5, 0.0), (30.0, -0.5, 0.0), (29.0, 0.5, 0.0), (30.0, 0.5, 0.0), (30.0, -0.5, 0.0), (31.0, -0.5, 0.0), (30.0, 0.5, 0.0), (31.0, 0.5, 0.0), (31.0, -0.5, 0.0), (32.0, -0.5, 0.0), (31.0, 0.5, 0.0), (32.0, 0.5, 0.0), (32.0, -0.5, 0.0), (33.0, -0.5, 0.0), (32.0, 0.5, 0.0), (33.0, 0.5, 0.0), (33.0, -0.5, 0.0), (34.0, -0.5, 0.0), (33.0, 0.5, 0.0), (34.0, 0.5, 0.0), (34.0, -0.5, 0.0), (35.0, -0.5, 0.0), (34.0, 0.5, 0.0), (35.0, 0.5, 0.0), (35.0, -0.5, 0.0), (36.0, -0.5, 0.0), (35.0, 0.5, 0.0), (36.0, 0.5, 0.0), (36.0, -0.5, 0.0), (37.0, -0.5, 0.0), (36.0, 0.5, 0.0), (37.0, 0.5, 0.0), (37.0, -0.5, 0.0), (38.0, -0.5, 0.0), (37.0, 0.5, 0.0), (38.0, 0.5, 0.0), (38.0, -0.5, 0.0), (39.0, -0.5, 0.0), (38.0, 0.5, 0.0), (39.0, 0.5, 0.0), (39.0, -0.5, 0.0), (40.0, -0.5, 0.0), (39.0, 0.5, 0.0), (40.0, 0.5, 0.0), (40.0, -0.5, 0.0), (41.0, -0.5, 0.0), (40.0, 0.5, 0.0), (41.0, 0.5, 0.0), (41.0, -0.5, 0.0), (42.0, -0.5, 0.0), (41.0, 0.5, 0.0), (42.0, 0.5, 0.0), (42.0, -0.5, 0.0), (43.0, -0.5, 0.0), (42.0, 0.5, 0.0), (43.0, 0.5, 0.0), (43.0, -0.5, 0.0), (44.0, -0.5, 0.0), (43.0, 0.5, 0.0), (44.0, 0.5, 0.0)], [], [(0, 1, 3, 2), (4, 5, 7, 6), (8, 9, 11, 10), (12, 13, 15, 14), (16, 17, 19, 18), (20, 21, 23, 22), (24, 25, 27, 26), (28, 29, 31, 30), (32, 33, 35, 34), (36, 37, 39, 38), (40, 41, 43, 42), (44, 45, 47, 46), (48, 49, 51, 50), (52, 53, 55, 54), (56, 57, 59, 58), (60, 61, 63, 62), (64, 65, 67, 66), (68, 69, 71, 70), (72, 73, 75, 74), (76, 77, 79, 78), (80, 81, 83, 82), (84, 85, 87, 86), (88, 89, 91, 90), (92, 93, 95, 94), (96, 97, 99, 98), (100, 101, 103, 102), (104, 105, 107, 106), (108, 109, 111, 110), (112, 113, 115, 114), (116, 117, 119, 118), (120, 121, 123, 122), (124, 125, 127, 126), (128, 129, 131, 130), (132, 133, 135, 134), (136, 137, 139, 138), (140, 141, 143, 142), (144, 145, 147, 146), (148, 149, 151, 150), (152, 153, 155, 154), (156, 157, 159, 158), (160, 161, 163, 162), (164, 165, 167, 166), (168, 169, 171, 170), (172, 173, 175, 174), (176, 177, 179, 178), (180, 181, 183, 182), (184, 185, 187, 186), (188, 189, 191, 190), (192, 193, 195, 194), (196, 197, 199, 198), (200, 201, 203, 202), (204, 205, 207, 206), (208, 209, 211, 210), (212, 213, 215, 214), (216, 217, 219, 218), (220, 221, 223, 222), (224, 225, 227, 226), (228, 229, 231, 230), (232, 233, 235, 234), (236, 237, 239, 238), (240, 241, 243, 242), (244, 245, 247, 246), (248, 249, 251, 250), (252, 253, 255, 254), (256, 257, 259, 258), (260, 261, 263, 262), (264, 265, 267, 266), (268, 269, 271, 270), (272, 273, 275, 274), (276, 277, 279, 278), (280, 281, 283, 282), (284, 285, 287, 286), (288, 289, 291, 290), (292, 293, 295, 294), (296, 297, 299, 298), (300, 301, 303, 302), (304, 305, 307, 306), (308, 309, 311, 310), (312, 313, 315, 314), (316, 317, 319, 318), (320, 321, 323, 322), (324, 325, 327, 326), (328, 329, 331, 330), (332, 333, 335, 334), (336, 337, 339, 338), (340, 341, 343, 342), (344, 345, 347, 346), (348, 349, 351, 350), (352, 353, 355, 354), (356, 357, 359, 358)])
me_0090.polygons.foreach_set('material_index', [0, 1, 2, 3, 4, 5, 6, 7, 8, 9, 10, 11, 12, 13, 14, 15, 16, 17, 18, 19, 20, 21, 22, 23, 24, 25, 26, 27, 28, 29, 30, 31, 32, 33, 34, 35, 36, 37, 38, 39, 40, 41, 42, 43, 44, 45, 46, 47, 48, 49, 50, 51, 52, 53, 54, 55, 56, 57, 58, 59, 60, 61, 62, 63, 64, 65, 66, 67, 68, 69, 70, 71, 72, 73, 74, 75, 76, 77, 78, 79, 80, 81, 82, 83, 84, 85, 86, 87, 88, 89])
_uv = me_0090.uv_layers.new(name='UVMap')
_uv.uv.foreach_set('vector', [0.0, 0.0, 1.0, 0.0, 1.0, 1.0, 0.0, 1.0, 0.0, 0.0, 1.0, 0.0, 1.0, 1.0, 0.0, 1.0, 0.0, 0.0, 1.0, 0.0, 1.0, 1.0, 0.0, 1.0, 0.0, 0.0, 1.0, 0.0, 1.0, 1.0, 0.0, 1.0, 0.0, 0.0, 1.0, 0.0, 1.0, 1.0, 0.0, 1.0, 0.0, 0.0, 1.0, 0.0, 1.0, 1.0, 0.0, 1.0, 0.0, 0.0, 1.0, 0.0, 1.0, 1.0, 0.0, 1.0, 0.0, 0.0, 1.0, 0.0, 1.0, 1.0, 0.0, 1.0, 0.0, 0.0, 1.0, 0.0, 1.0, 1.0, 0.0, 1.0, 0.0, 0.0, 1.0, 0.0, 1.0, 1.0, 0.0, 1.0, 0.0, 0.0, 1.0, 0.0, 1.0, 1.0, 0.0, 1.0, 0.0, 0.0, 1.0, 0.0, 1.0, 1.0, 0.0, 1.0, 0.0, 0.0, 1.0, 0.0, 1.0, 1.0, 0.0, 1.0, 0.0, 0.0, 1.0, 0.0, 1.0, 1.0, 0.0, 1.0, 0.0, 0.0, 1.0, 0.0, 1.0, 1.0, 0.0, 1.0, 0.0, 0.0, 1.0, 0.0, 1.0, 1.0, 0.0, 1.0, 0.0, 0.0, 1.0, 0.0, 1.0, 1.0, 0.0, 1.0, 0.0, 0.0, 1.0, 0.0, 1.0, 1.0, 0.0, 1.0, 0.0, 0.0, 1.0, 0.0, 1.0, 1.0, 0.0, 1.0, 0.0, 0.0, 1.0, 0.0, 1.0, 1.0, 0.0, 1.0, 0.0, 0.0, 1.0, 0.0, 1.0, 1.0, 0.0, 1.0, 0.0, 0.0, 1.0, 0.0, 1.0, 1.0, 0.0, 1.0, 0.0, 0.0, 1.0, 0.0, 1.0, 1.0, 0.0, 1.0, 0.0, 0.0, 1.0, 0.0, 1.0, 1.0, 0.0, 1.0, 0.0, 0.0, 1.0, 0.0, 1.0, 1.0, 0.0, 1.0, 0.0, 0.0, 1.0, 0.0, 1.0, 1.0, 0.0, 1.0, 0.0, 0.0, 1.0, 0.0, 1.0, 1.0, 0.0, 1.0, 0.0, 0.0, 1.0, 0.0, 1.0, 1.0, 0.0, 1.0, 0.0, 0.0, 1.0, 0.0, 1.0, 1.0, 0.0, 1.0, 0.0, 0.0, 1.0, 0.0, 1.0, 1.0, 0.0, 1.0, 0.0, 0.0, 1.0, 0.0, 1.0, 1.0, 0.0, 1.0, 0.0, 0.0, 1.0, 0.0, 1.0, 1.0, 0.0, 1.0, 0.0, 0.0, 1.0, 0.0, 1.0, 1.0, 0.0, 1.0, 0.0, 0.0, 1.0, 0.0, 1.0, 1.0, 0.0, 1.0, 0.0, 0.0, 1.0, 0.0, 1.0, 1.0, 0.0, 1.0, 0.0, 0.0, 1.0, 0.0, 1.0, 1.0, 0.0, 1.0, 0.0, 0.0, 1.0, 0.0, 1.0, 1.0, 0.0, 1.0, 0.0, 0.0, 1.0, 0.0, 1.0, 1.0, 0.0, 1.0, 0.0, 0.0, 1.0, 0.0, 1.0, 1.0, 0.0, 1.0, 0.0, 0.0, 1.0, 0.0, 1.0, 1.0, 0.0, 1.0, 0.0, 0.0, 1.0, 0.0, 1.0, 1.0, 0.0, 1.0, 0.0, 0.0, 1.0, 0.0, 1.0, 1.0, 0.0, 1.0, 0.0, 0.0, 1.0, 0.0, 1.0, 1.0, 0.0, 1.0, 0.0, 0.0, 1.0, 0.0, 1.0, 1.0, 0.0, 1.0, 0.0, 0.0, 1.0, 0.0, 1.0, 1.0, 0.0, 1.0, 0.0, 0.0, 1.0, 0.0, 1.0, 1.0, 0.0, 1.0, 0.0, 0.0, 1.0, 0.0, 1.0, 1.0, 0.0, 1.0, 0.0, 0.0, 1.0, 0.0, 1.0, 1.0, 0.0, 1.0, 0.0, 0.0, 1.0, 0.0, 1.0, 1.0, 0.0, 1.0, 0.0, 0.0, 1.0, 0.0, 1.0, 1.0, 0.0, 1.0, 0.0, 0.0, 1.0, 0.0, 1.0, 1.0, 0.0, 1.0, 0.0, 0.0, 1.0, 0.0, 1.0, 1.0, 0.0, 1.0, 0.0, 0.0, 1.0, 0.0, 1.0, 1.0, 0.0, 1.0, 0.0, 0.0, 1.0, 0.0, 1.0, 1.0, 0.0, 1.0, 0.0, 0.0, 1.0, 0.0, 1.0, 1.0, 0.0, 1.0, 0.0, 0.0, 1.0, 0.0, 1.0, 1.0, 0.0, 1.0, 0.0, 0.0, 1.0, 0.0, 1.0, 1.0, 0.0, 1.0, 0.0, 0.0, 1.0, 0.0, 1.0, 1.0, 0.0, 1.0, 0.0, 0.0, 1.0, 0.0, 1.0, 1.0, 0.0, 1.0, 0.0, 0.0, 1.0, 0.0, 1.0, 1.0, 0.0, 1.0, 0.0, 0.0, 1.0, 0.0, 1.0, 1.0, 0.0, 1.0, 0.0, 0.0, 1.0, 0.0, 1.0, 1.0, 0.0, 1.0, 0.0, 0.0, 1.0, 0.0, 1.0, 1.0, 0.0, 1.0, 0.0, 0.0, 1.0, 0.0, 1.0, 1.0, 0.0, 1.0, 0.0, 0.0, 1.0, 0.0, 1.0, 1.0, 0.0, 1.0, 0.0, 0.0, 1.0, 0.0, 1.0, 1.0, 0.0, 1.0, 0.0, 0.0, 1.0, 0.0, 1.0, 1.0, 0.0, 1.0, 0.0, 0.0, 1.0, 0.0, 1.0, 1.0, 0.0, 1.0, 0.0, 0.0, 1.0, 0.0, 1.0, 1.0, 0.0, 1.0, 0.0, 0.0, 1.0, 0.0, 1.0, 1.0, 0.0, 1.0, 0.0, 0.0, 1.0, 0.0, 1.0, 1.0, 0.0, 1.0, 0.0, 0.0, 1.0, 0.0, 1.0, 1.0, 0.0, 1.0, 0.0, 0.0, 1.0, 0.0, 1.0, 1.0, 0.0, 1.0, 0.0, 0.0, 1.0, 0.0, 1.0, 1.0, 0.0, 1.0, 0.0, 0.0, 1.0, 0.0, 1.0, 1.0, 0.0, 1.0, 0.0, 0.0, 1.0, 0.0, 1.0, 1.0, 0.0, 1.0, 0.0, 0.0, 1.0, 0.0, 1.0, 1.0, 0.0, 1.0, 0.0, 0.0, 1.0, 0.0, 1.0, 1.0, 0.0, 1.0, 0.0, 0.0, 1.0, 0.0, 1.0, 1.0, 0.0, 1.0, 0.0, 0.0, 1.0, 0.0, 1.0, 1.0, 0.0, 1.0, 0.0, 0.0, 1.0, 0.0, 1.0, 1.0, 0.0, 1.0, 0.0, 0.0, 1.0, 0.0, 1.0, 1.0, 0.0, 1.0, 0.0, 0.0, 1.0, 0.0, 1.0, 1.0, 0.0, 1.0, 0.0, 0.0, 1.0, 0.0, 1.0, 1.0, 0.0, 1.0, 0.0, 0.0, 1.0, 0.0, 1.0, 1.0, 0.0, 1.0, 0.0, 0.0, 1.0, 0.0, 1.0, 1.0, 0.0, 1.0, 0.0, 0.0, 1.0, 0.0, 1.0, 1.0, 0.0, 1.0, 0.0, 0.0, 1.0, 0.0, 1.0, 1.0, 0.0, 1.0, 0.0, 0.0, 1.0, 0.0, 1.0, 1.0, 0.0, 1.0, 0.0, 0.0, 1.0, 0.0, 1.0, 1.0, 0.0, 1.0])
me_0090.materials.append(mat_0090)
me_0090.materials.append(mat_0001)
me_0090.materials.append(mat_0002)
me_0090.materials.append(mat_0003)
me_0090.materials.append(mat_0004)
me_0090.materials.append(mat_0005)
me_0090.materials.append(mat_0006)
me_0090.materials.append(mat_0007)
me_0090.materials.append(mat_0008)
me_0090.materials.append(mat_0009)
me_0090.materials.append(mat_0010)
me_0090.materials.append(mat_0011)
me_0090.materials.append(mat_0012)
me_0090.materials.append(mat_0013)
me_0090.materials.append(mat_0014)
me_0090.materials.append(mat_0015)
me_0090.materials.append(mat_0016)
me_0090.materials.append(mat_0017)
me_0090.materials.append(mat_0018)
me_0090.materials.append(mat_0019)
me_0090.materials.append(mat_0020)
me_0090.materials.append(mat_0021)
me_0090.materials.append(mat_0022)
me_0090.materials.append(mat_0023)
me_0090.materials.append(mat_0024)
me_0090.materials.append(mat_0025)
me_0090.materials.append(mat_0026)
me_0090.materials.append(mat_0027)
me_0090.materials.append(mat_0028)
me_0090.materials.append(mat_0029)
me_0090.materials.append(mat_0030)
me_0090.materials.append(mat_0031)
me_0090.materials.append(mat_0032)
me_0090.materials.append(mat_0033)
me_0090.materials.append(mat_0034)
me_0090.materials.append(mat_0035)
me_0090.materials.append(mat_0036)
me_0090.materials.append(mat_0037)
me_0090.materials.append(mat_0038)
me_0090.materials.append(mat_0039)
me_0090.materials.append(mat_0040)
me_0090.materials.append(mat_0041)
me_0090.materials.append(mat_0042)
me_0090.materials.append(mat_0043)
me_0090.materials.append(mat_0044)
me_0090.materials.append(mat_0045)
me_0090.materials.append(mat_0046)
me_0090.materials.append(mat_0047)
me_0090.materials.append(mat_0048)
me_0090.materials.append(mat_0049)
me_0090.materials.append(mat_0050)
me_0090.materials.append(mat_0051)
me_0090.materials.append(mat_0052)
me_0090.materials.append(mat_0053)
me_0090.materials.append(mat_0054)
me_0090.materials.append(mat_0055)
me_0090.materials.append(mat_0056)
me_0090.materials.append(mat_0057)
me_0090.materials.append(mat_0058)
me_0090.materials.append(mat_0059)
me_0090.materials.append(mat_0060)
me_0090.materials.append(mat_0061)
me_0090.materials.append(mat_0062)
me_0090.materials.append(mat_0063)
me_0090.materials.append(mat_0064)
me_0090.materials.append(mat_0065)
me_0090.materials.append(mat_0066)
me_0090.materials.append(mat_0067)
me_0090.materials.append(mat_0068)
me_0090.materials.append(mat_0069)
me_0090.materials.append(mat_0070)
me_0090.materials.append(mat_0071)
me_0090.materials.append(mat_0072)
me_0090.materials.append(mat_0073)
me_0090.materials.append(mat_0074)
me_0090.materials.append(mat_0075)
me_0090.materials.append(mat_0076)
me_0090.materials.append(mat_0077)
me_0090.materials.append(mat_0078)
me_0090.materials.append(mat_0079)
me_0090.materials.append(mat_0080)
me_0090.materials.append(mat_0081)
me_0090.materials.append(mat_0082)
me_0090.materials.append(mat_0083)
me_0090.materials.append(mat_0084)
me_0090.materials.append(mat_0085)
me_0090.materials.append(mat_0086)
me_0090.materials.append(mat_0087)
me_0090.materials.append(mat_0088)
me_0090.materials.append(mat_0089)
me_0090.update()

# ---- objects
ob_light = bpy.data.objects.new('Light', light_light)
ob_camera = bpy.data.objects.new('Camera', cam_camera)
ob_0090 = bpy.data.objects.new('0090', me_0090)

# ---- transforms, parenting, visibility, modifiers, constraints
ob_light.location = (4.076, 1.005, 5.904)
ob_light.rotation_euler = (0.6503, 0.05522, 1.866)
ob_light.lock_rotations_4d = False
ob_light.empty_display_type = 'ARROWS'
ob_light.color = (0.0, 0.0, 0.0, 0.0)
ob_light.lineart.crease_threshold = 0.0
ob_camera.location = (0.0, 0.0, 1.7)
ob_camera.lock_rotations_4d = False
ob_camera.empty_display_type = 'ARROWS'
ob_camera.color = (0.0, 0.0, 0.0, 0.0)
ob_camera.display_type = 'WIRE'
ob_camera.lineart.crease_threshold = 0.0
ob_0090.location = (0.0, 0.0, 0.0)

# ---- collection membership
col_collection.objects.link(ob_light)
col_collection.objects.link(ob_camera)
col_collection.objects.link(ob_0090)

# ---- scene / render settings (as saved in the file)
scene.camera = ob_camera
scene.frame_start = 1; scene.frame_end = 250; scene.frame_set(1)
scene.render.engine = 'BLENDER_EEVEE_NEXT'
scene.render.image_settings.file_format = 'OPEN_EXR'
scene.render.image_settings.color_depth = '32'
scene.render.resolution_x = 46080
scene.render.resolution_y = 512
scene.render.film_transparent = True
bpy.context.view_layer.update()
